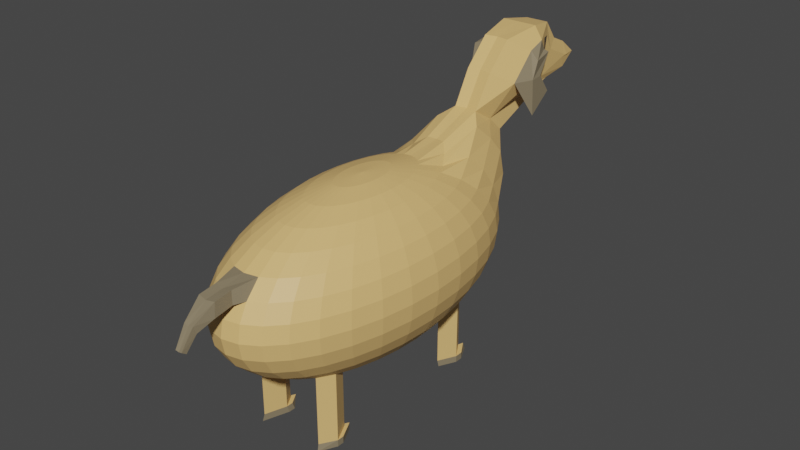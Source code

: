 # Source: dog_blend.blend  (saved by Blender 3.0.42; exported with 4.5.12 LTS)
import bpy
from mathutils import Matrix  # noqa: F401  (used for matrix-valued properties, if any)

bpy.ops.wm.read_factory_settings(use_empty=True)
scene = bpy.context.scene
scene.name = 'Scene'

# ---- collections
col_collection = bpy.data.collections.new('Collection'); scene.collection.children.link(col_collection)

# ---- materials (node trees are filled in below, after node groups)
mat_main = bpy.data.materials.new('Main')
mat_main.use_transparent_shadow = False
mat_eye = bpy.data.materials.new('Eye')
mat_eye.use_transparent_shadow = False
mat_ear = bpy.data.materials.new('Ear')
mat_ear.use_transparent_shadow = False

# ---- material node trees
mat_main.use_nodes = True; mat_main.node_tree.nodes.clear()
_N = mat_main.node_tree.nodes; _L = mat_main.node_tree.links
n0 = _N.new('ShaderNodeBsdfPrincipled'); n0.name = 'Principled BSDF'; n0.location = (10, 300)
n0.distribution = 'GGX'
n0.subsurface_method = 'RANDOM_WALK_SKIN'
n0.inputs[0].default_value = (0.8, 0.5056, 0.1843, 1.0)
n0.inputs[3].default_value = 1.45
n0.inputs[27].default_value = (0.0, 0.0, 0.0, 1.0)
n0.inputs[28].default_value = 1.0
n1 = _N.new('ShaderNodeOutputMaterial'); n1.name = 'Material Output'; n1.location = (300, 300)
_L.new(n0.outputs[0], n1.inputs[0])
n1.is_active_output = True
mat_eye.use_nodes = True; mat_eye.node_tree.nodes.clear()
_N = mat_eye.node_tree.nodes; _L = mat_eye.node_tree.links
n0 = _N.new('ShaderNodeBsdfPrincipled'); n0.name = 'Principled BSDF'; n0.location = (10, 300)
n0.distribution = 'GGX'
n0.subsurface_method = 'RANDOM_WALK_SKIN'
n0.inputs[0].default_value = (0.05497, 0.05497, 0.05497, 1.0)
n0.inputs[3].default_value = 1.45
n0.inputs[27].default_value = (0.0, 0.0, 0.0, 1.0)
n0.inputs[28].default_value = 1.0
n1 = _N.new('ShaderNodeOutputMaterial'); n1.name = 'Material Output'; n1.location = (300, 300)
_L.new(n0.outputs[0], n1.inputs[0])
n1.is_active_output = True
mat_ear.use_nodes = True; mat_ear.node_tree.nodes.clear()
_N = mat_ear.node_tree.nodes; _L = mat_ear.node_tree.links
n0 = _N.new('ShaderNodeBsdfPrincipled'); n0.name = 'Principled BSDF'; n0.location = (10, 300)
n0.distribution = 'GGX'
n0.subsurface_method = 'RANDOM_WALK_SKIN'
n0.inputs[0].default_value = (0.2462, 0.1987, 0.1228, 1.0)
n0.inputs[3].default_value = 1.45
n0.inputs[27].default_value = (0.0, 0.0, 0.0, 1.0)
n0.inputs[28].default_value = 1.0
n1 = _N.new('ShaderNodeOutputMaterial'); n1.name = 'Material Output'; n1.location = (300, 300)
_L.new(n0.outputs[0], n1.inputs[0])
n1.is_active_output = True

# ---- world
world_world = bpy.data.worlds.new('World'); scene.world = world_world
world_world.use_nodes = True; world_world.node_tree.nodes.clear()
_N = world_world.node_tree.nodes; _L = world_world.node_tree.links
n0 = _N.new('ShaderNodeOutputWorld'); n0.name = 'World Output'; n0.location = (300, 300)
n1 = _N.new('ShaderNodeBackground'); n1.name = 'Background'; n1.location = (10, 300)
n1.inputs[0].default_value = (0.05088, 0.05088, 0.05088, 1.0)
_L.new(n1.outputs[0], n0.inputs[0])
n0.is_active_output = True
world_world.color = (0.05088, 0.05088, 0.05088)
world_world.use_sun_shadow = False
world_world.sun_shadow_jitter_overblur = 0.0

# ---- meshes
me_sphere = bpy.data.meshes.new('Sphere')
me_sphere.from_pydata([(-0.02724, -1.191e-09, 0.3608), (-0.05343, -2.336e-09, 0.3529), (-0.07757, -3.391e-09, 0.34), (-0.09873, -4.316e-09, 0.3226), (-0.1161, -5.075e-09, 0.3014), (-0.129, -5.639e-09, 0.2773), (-0.1369, -5.986e-09, 0.2511), (-0.1161, -5.075e-09, 0.1463), (-0.09873, -4.316e-09, 0.1251), (-0.07757, -3.391e-09, 0.1078), (-0.02672, 0.01063, 0.3608), (-0.05241, 0.02085, 0.3529), (-0.07608, 0.03027, 0.34), (-0.09683, 0.03852, 0.3226), (-0.1139, 0.0453, 0.3014), (-0.1265, 0.05033, 0.2773), (-0.1343, 0.05343, 0.2511), (-0.1369, 0.05448, 0.2239), (-0.1343, 0.05343, 0.1966), (-0.1265, 0.05033, 0.1704), (-0.1139, 0.0453, 0.1463), (-0.09683, 0.03852, 0.1251), (-0.07608, 0.03027, 0.1078), (-0.05241, 0.02085, 0.09487), (-0.02672, 0.01063, 0.08692), (-0.02517, 0.02085, 0.3608), (-0.04937, 0.0409, 0.3529), (-0.07167, 0.05937, 0.34), (-0.09122, 0.07557, 0.3226), (-0.1073, 0.08886, 0.3014), (-0.1192, 0.09873, 0.2773), (-0.1265, 0.1048, 0.2511), (-0.129, 0.1069, 0.2239), (-0.1265, 0.1048, 0.1966), (-0.1192, 0.09873, 0.1704), (-0.1073, 0.08886, 0.1463), (-0.09122, 0.07557, 0.1251), (-0.07167, 0.05937, 0.1078), (-0.04937, 0.0409, 0.09487), (-0.02517, 0.02085, 0.08692), (-0.02265, 0.03027, 0.3608), (-0.04443, 0.05937, 0.3529), (-0.0645, 0.08619, 0.34), (-0.08209, 0.1097, 0.3226), (-0.09653, 0.129, 0.3014), (-0.1073, 0.1433, 0.2773), (-0.1139, 0.1522, 0.2511), (-0.1161, 0.1551, 0.2239), (-0.1139, 0.1522, 0.1966), (-0.1073, 0.1433, 0.1704), (-0.09653, 0.129, 0.1463), (-0.08209, 0.1097, 0.1251), (-0.0645, 0.08619, 0.1078), (-0.04443, 0.05937, 0.09487), (-0.02265, 0.03027, 0.08692), (-0.01926, 0.03852, 0.3608), (-0.03778, 0.07557, 0.3529), (-0.05485, 0.1097, 0.34), (-0.06981, 0.1396, 0.3226), (-0.08209, 0.1642, 0.3014), (-0.09122, 0.1824, 0.2773), (-0.09683, 0.1937, 0.2511), (-0.09873, 0.1975, 0.2239), (-0.09683, 0.1937, 0.1966), (-0.09122, 0.1824, 0.1704), (-0.08209, 0.1642, 0.1463), (-0.06981, 0.1396, 0.1251), (-0.05485, 0.1097, 0.1078), (-0.03778, 0.07557, 0.09487), (-0.01926, 0.03852, 0.08692), (-0.01513, 0.0453, 0.3608), (-0.02969, 0.08886, 0.3529), (-0.0431, 0.129, 0.34), (-0.05485, 0.1778, 0.3411), (-0.0645, 0.2034, 0.3155), (-0.07167, 0.2201, 0.2849), (-0.07608, 0.2298, 0.2539), (-0.07757, 0.2322, 0.2239), (-0.07608, 0.2277, 0.1966), (-0.07167, 0.2145, 0.1704), (-0.0645, 0.1931, 0.1463), (-0.05485, 0.1642, 0.1251), (-0.0431, 0.129, 0.1078), (-0.02969, 0.08886, 0.09487), (-0.01513, 0.0453, 0.08692), (-0.01042, 0.05033, 0.3608), (-0.02045, 0.09873, 0.3529), (-0.02969, 0.1503, 0.3495), (-0.03778, 0.2192, 0.3727), (-0.04443, 0.248, 0.347), (-0.04937, 0.2692, 0.3193), (-0.05241, 0.2746, 0.2806), (-0.05343, 0.261, 0.2279), (-0.05241, 0.253, 0.1966), (-0.04937, 0.2384, 0.1704), (-0.04443, 0.2145, 0.1463), (-0.03778, 0.1824, 0.1251), (-0.02969, 0.1433, 0.1078), (-0.02045, 0.09873, 0.09487), (-0.01042, 0.05033, 0.08692), (-0.005314, 0.05343, 0.3608), (-0.01042, 0.1048, 0.3529), (-0.01513, 0.1667, 0.3598), (-0.01926, 0.2407, 0.3868), (-0.02265, 0.2748, 0.3656), (-0.02672, 0.2973, 0.2903), (-0.02724, 0.2787, 0.2305), (-0.02672, 0.2686, 0.1966), (-0.02517, 0.253, 0.1704), (-0.02265, 0.2277, 0.1463), (-0.01926, 0.1937, 0.1251), (-0.01513, 0.1522, 0.1078), (-0.01042, 0.1048, 0.09487), (-0.005314, 0.05343, 0.08692), (7.216e-09, 0.05448, 0.3608), (1.221e-08, 0.1069, 0.3529), (8.445e-09, 0.1692, 0.3591), (-4.212e-09, 0.2445, 0.3868), (5.121e-10, 0.2792, 0.3656), (-1.102e-08, 0.305, 0.3415), (-5.04e-10, 0.3025, 0.2901), (1.071e-08, 0.284, 0.2304), (7.461e-10, 0.2739, 0.1966), (9.763e-09, 0.258, 0.1704), (4.649e-09, 0.2322, 0.1463), (-2.155e-09, 0.1975, 0.1251), (9.057e-09, 0.1551, 0.1078), (9.087e-09, 0.1069, 0.09487), (8.256e-09, 0.05448, 0.08692), (0.005314, 0.05343, 0.3608), (0.01042, 0.1048, 0.3529), (0.01513, 0.1667, 0.3598), (0.01926, 0.2407, 0.3868), (0.02672, 0.2973, 0.2903), (0.02724, 0.2787, 0.2305), (0.02672, 0.2686, 0.1966), (0.02517, 0.253, 0.1704), (0.02265, 0.2277, 0.1463), (0.01926, 0.1937, 0.1251), (0.01513, 0.1522, 0.1078), (0.01042, 0.1048, 0.09487), (0.005314, 0.05343, 0.08692), (0.01042, 0.05033, 0.3608), (0.02045, 0.09873, 0.3529), (0.02969, 0.1503, 0.3495), (0.03778, 0.2192, 0.3727), (0.04443, 0.248, 0.347), (0.04937, 0.2692, 0.3193), (0.05241, 0.2746, 0.2806), (0.05343, 0.261, 0.2279), (0.05241, 0.253, 0.1966), (0.04937, 0.2384, 0.1704), (0.04443, 0.2145, 0.1463), (0.03778, 0.1824, 0.1251), (0.02969, 0.1433, 0.1078), (0.02045, 0.09873, 0.09487), (0.01042, 0.05033, 0.08692), (0.01513, 0.0453, 0.3608), (0.02969, 0.08886, 0.3529), (0.0431, 0.129, 0.34), (0.05485, 0.1778, 0.3411), (0.0645, 0.2034, 0.3155), (0.07167, 0.2201, 0.2849), (0.07608, 0.2298, 0.2539), (0.07757, 0.2322, 0.2239), (0.07608, 0.2277, 0.1966), (0.07167, 0.2145, 0.1704), (0.0645, 0.1931, 0.1463), (0.05485, 0.1642, 0.1251), (0.0431, 0.129, 0.1078), (0.02969, 0.08886, 0.09487), (0.01513, 0.0453, 0.08692), (0.01926, 0.03852, 0.3608), (0.03778, 0.07557, 0.3529), (0.05485, 0.1097, 0.34), (0.06981, 0.1396, 0.3226), (0.08209, 0.1642, 0.3014), (0.09122, 0.1824, 0.2773), (0.09683, 0.1937, 0.2511), (0.09873, 0.1975, 0.2239), (0.09683, 0.1937, 0.1966), (0.09122, 0.1824, 0.1704), (0.08209, 0.1642, 0.1463), (0.06981, 0.1396, 0.1251), (0.05485, 0.1097, 0.1078), (0.03778, 0.07557, 0.09487), (0.01926, 0.03852, 0.08692), (0.02265, 0.03027, 0.3608), (0.04443, 0.05937, 0.3529), (0.0645, 0.08619, 0.34), (0.08209, 0.1097, 0.3226), (0.09653, 0.129, 0.3014), (0.1073, 0.1433, 0.2773), (0.1139, 0.1522, 0.2511), (0.1161, 0.1551, 0.2239), (0.1139, 0.1522, 0.1966), (0.1073, 0.1433, 0.1704), (0.09653, 0.129, 0.1463), (0.08209, 0.1097, 0.1251), (0.0645, 0.08619, 0.1078), (0.04443, 0.05937, 0.09487), (0.02265, 0.03027, 0.08692), (0.02517, 0.02085, 0.3608), (0.04937, 0.0409, 0.3529), (0.07167, 0.05937, 0.34), (0.09122, 0.07557, 0.3226), (0.1073, 0.08886, 0.3014), (0.1192, 0.09873, 0.2773), (0.1265, 0.1048, 0.2511), (0.129, 0.1069, 0.2239), (0.1265, 0.1048, 0.1966), (0.1192, 0.09873, 0.1704), (0.1073, 0.08886, 0.1463), (0.09122, 0.07557, 0.1251), (0.07167, 0.05937, 0.1078), (0.04937, 0.0409, 0.09487), (0.02517, 0.02085, 0.08692), (0.02672, 0.01063, 0.3608), (0.05241, 0.02085, 0.3529), (0.07608, 0.03027, 0.34), (0.09683, 0.03852, 0.3226), (0.1139, 0.0453, 0.3014), (0.1265, 0.05033, 0.2773), (0.1343, 0.05343, 0.2511), (0.1369, 0.05448, 0.2239), (0.1343, 0.05343, 0.1966), (0.1265, 0.05033, 0.1704), (0.1139, 0.0453, 0.1463), (0.09683, 0.03852, 0.1251), (0.07608, 0.03027, 0.1078), (0.05241, 0.02085, 0.09487), (0.02672, 0.01063, 0.08692), (0.02724, 1.792e-09, 0.3608), (0.05343, -5.385e-09, 0.3529), (0.07757, -1.473e-08, 0.34), (0.09873, 1.74e-08, 0.3226), (0.1161, 1.515e-09, 0.3014), (0.129, 1.04e-08, 0.2773), (0.1369, -1.422e-08, 0.2511), (0.1396, -6.82e-08, 0.2239), (0.1369, -1.422e-08, 0.1966), (0.129, -2.705e-08, 0.1704), (0.1161, -6.807e-09, 0.1463), (0.09873, 1.74e-08, 0.1251), (0.07757, -1.473e-08, 0.1078), (0.05343, 2.937e-09, 0.09487), (0.02724, 7.52e-10, 0.08692), (0.02672, -0.01063, 0.3608), (0.05241, -0.02085, 0.3529), (0.07608, -0.03027, 0.34), (0.09683, -0.03852, 0.3226), (0.1139, -0.0453, 0.3014), (0.1265, -0.05033, 0.2773), (0.1343, -0.05343, 0.2511), (0.1369, -0.05448, 0.2239), (0.1343, -0.05343, 0.1966), (0.1265, -0.05033, 0.1704), (0.1139, -0.0453, 0.1463), (0.09683, -0.03852, 0.1251), (0.07608, -0.03027, 0.1078), (0.05241, -0.02085, 0.09487), (0.02672, -0.01063, 0.08692), (0.02517, -0.02085, 0.3608), (0.04937, -0.0409, 0.3529), (0.07167, -0.05937, 0.34), (0.09122, -0.07557, 0.3226), (0.1073, -0.08886, 0.3014), (0.1192, -0.09873, 0.2773), (0.1265, -0.1048, 0.2511), (0.129, -0.1069, 0.2239), (0.1265, -0.1048, 0.1966), (0.1192, -0.09873, 0.1704), (0.1073, -0.08886, 0.1463), (0.09122, -0.07557, 0.1251), (0.07167, -0.05937, 0.1078), (0.04937, -0.0409, 0.09487), (0.02517, -0.02085, 0.08692), (0.02265, -0.03027, 0.3608), (0.04443, -0.05937, 0.3529), (0.0645, -0.08619, 0.34), (0.08209, -0.1097, 0.3226), (0.09653, -0.129, 0.3014), (0.1073, -0.1433, 0.2773), (0.1139, -0.1522, 0.2511), (0.1161, -0.1551, 0.2239), (0.1139, -0.1522, 0.1966), (0.1073, -0.1433, 0.1704), (0.09653, -0.129, 0.1463), (0.08209, -0.1097, 0.1251), (0.0645, -0.08619, 0.1078), (0.04443, -0.05937, 0.09487), (0.02265, -0.03027, 0.08692), (0.01926, -0.03852, 0.3608), (0.03778, -0.07557, 0.3529), (0.05485, -0.1097, 0.34), (0.06981, -0.1396, 0.3226), (0.08209, -0.1642, 0.3014), (0.09122, -0.1824, 0.2773), (0.09683, -0.1937, 0.2511), (0.09873, -0.1975, 0.2239), (0.09683, -0.1937, 0.1966), (0.09122, -0.1824, 0.1704), (0.08209, -0.1642, 0.1463), (0.06981, -0.1396, 0.1251), (0.05485, -0.1097, 0.1078), (0.03778, -0.07557, 0.09487), (0.01926, -0.03852, 0.08692), (0.01513, -0.0453, 0.3608), (0.02969, -0.08886, 0.3529), (0.0431, -0.129, 0.34), (0.05485, -0.1642, 0.3226), (0.0645, -0.1931, 0.3014), (0.07167, -0.2145, 0.2773), (0.07608, -0.2277, 0.2511), (0.07757, -0.2322, 0.2239), (0.07608, -0.2277, 0.1966), (0.07167, -0.2145, 0.1704), (0.0645, -0.1931, 0.1463), (0.05485, -0.1642, 0.1251), (0.0431, -0.129, 0.1078), (0.02969, -0.08886, 0.09487), (0.01513, -0.0453, 0.08692), (1.688e-08, -2.255e-08, 0.3635), (0.01042, -0.05033, 0.3608), (0.02045, -0.09873, 0.3529), (0.02969, -0.1433, 0.34), (0.03778, -0.1824, 0.3226), (0.04443, -0.2145, 0.3014), (0.04937, -0.2384, 0.2773), (0.05241, -0.253, 0.2511), (0.05343, -0.258, 0.2239), (0.05241, -0.253, 0.1966), (0.04937, -0.2384, 0.1704), (0.04443, -0.2145, 0.1463), (0.03778, -0.1824, 0.1251), (0.02969, -0.1433, 0.1078), (0.02045, -0.09873, 0.09487), (0.01042, -0.05033, 0.08692), (0.005314, -0.05343, 0.3608), (0.01042, -0.1048, 0.3529), (0.01513, -0.1522, 0.34), (0.01926, -0.1937, 0.3226), (0.02265, -0.2277, 0.3014), (0.02517, -0.253, 0.2773), (0.02672, -0.2686, 0.2511), (0.02724, -0.2739, 0.2239), (0.02672, -0.2686, 0.1966), (0.02517, -0.253, 0.1704), (0.02265, -0.2277, 0.1463), (0.01926, -0.1937, 0.1251), (0.01513, -0.1522, 0.1078), (0.01042, -0.1048, 0.09487), (0.005314, -0.05343, 0.08692), (1.25e-08, -0.05448, 0.3608), (1.115e-08, -0.1069, 0.3529), (5.976e-09, -0.1551, 0.34), (2.135e-08, -0.1975, 0.3226), (1.663e-08, -0.2322, 0.3014), (1.151e-08, -0.258, 0.2773), (1.804e-09, -0.2739, 0.2511), (-4.165e-08, -0.2793, 0.2239), (1.804e-09, -0.2739, 0.1966), (-5.133e-09, -0.258, 0.1704), (1.455e-08, -0.2322, 0.1463), (2.135e-08, -0.1975, 0.1251), (5.976e-09, -0.1551, 0.1078), (1.323e-08, -0.1069, 0.09487), (1.198e-08, -0.05448, 0.08692), (-0.005314, -0.05343, 0.3608), (-0.01042, -0.1048, 0.3529), (-0.01513, -0.1522, 0.34), (-0.01926, -0.1937, 0.3226), (-0.02265, -0.2277, 0.3014), (-0.02517, -0.253, 0.2773), (-0.02672, -0.2686, 0.2511), (-0.02724, -0.2739, 0.2239), (-0.02672, -0.2686, 0.1966), (-0.02517, -0.253, 0.1704), (-0.02265, -0.2277, 0.1463), (-0.01926, -0.1937, 0.1251), (-0.01513, -0.1522, 0.1078), (-0.01042, -0.1048, 0.09487), (-0.005314, -0.05343, 0.08692), (-0.01042, -0.05033, 0.3608), (-0.02045, -0.09873, 0.3529), (-0.02969, -0.1433, 0.34), (-0.03778, -0.1824, 0.3226), (-0.04443, -0.2145, 0.3014), (-0.04937, -0.2384, 0.2773), (-0.05241, -0.253, 0.2511), (-0.05343, -0.258, 0.2239), (-0.05241, -0.253, 0.1966), (-0.04937, -0.2384, 0.1704), (-0.04443, -0.2145, 0.1463), (-0.03778, -0.1824, 0.1251), (-0.02969, -0.1433, 0.1078), (-0.02045, -0.09873, 0.09487), (-0.01042, -0.05033, 0.08692), (-0.01513, -0.0453, 0.3608), (-0.02969, -0.08886, 0.3529), (-0.0431, -0.129, 0.34), (-0.05485, -0.1642, 0.3226), (-0.0645, -0.1931, 0.3014), (-0.07167, -0.2145, 0.2773), (-0.07608, -0.2277, 0.2511), (-0.07757, -0.2322, 0.2239), (-0.07608, -0.2277, 0.1966), (-0.07167, -0.2145, 0.1704), (-0.0645, -0.1931, 0.1463), (-0.05485, -0.1642, 0.1251), (-0.0431, -0.129, 0.1078), (-0.02969, -0.08886, 0.09487), (-0.01513, -0.0453, 0.08692), (-0.01926, -0.03852, 0.3608), (-0.03778, -0.07557, 0.3529), (-0.05485, -0.1097, 0.34), (-0.06981, -0.1396, 0.3226), (-0.08209, -0.1642, 0.3014), (-0.09122, -0.1824, 0.2773), (-0.09683, -0.1937, 0.2511), (-0.09873, -0.1975, 0.2239), (-0.09683, -0.1937, 0.1966), (-0.09122, -0.1824, 0.1704), (-0.08209, -0.1642, 0.1463), (-0.06981, -0.1396, 0.1251), (-0.05485, -0.1097, 0.1078), (-0.03778, -0.07557, 0.09487), (-0.01926, -0.03852, 0.08692), (-0.02265, -0.03027, 0.3608), (-0.04443, -0.05937, 0.3529), (-0.0645, -0.08619, 0.34), (-0.08209, -0.1097, 0.3226), (-0.09653, -0.129, 0.3014), (-0.1073, -0.1433, 0.2773), (-0.1139, -0.1522, 0.2511), (-0.1161, -0.1551, 0.2239), (-0.1139, -0.1522, 0.1966), (-0.1073, -0.1433, 0.1704), (-0.09653, -0.129, 0.1463), (-0.08209, -0.1097, 0.1251), (-0.0645, -0.08619, 0.1078), (-0.04443, -0.05937, 0.09487), (-0.02265, -0.03027, 0.08692), (-0.02517, -0.02085, 0.3608), (-0.04937, -0.0409, 0.3529), (-0.07167, -0.05937, 0.34), (-0.09122, -0.07557, 0.3226), (-0.1073, -0.08886, 0.3014), (-0.1192, -0.09873, 0.2773), (-0.1265, -0.1048, 0.2511), (-0.129, -0.1069, 0.2239), (-0.1265, -0.1048, 0.1966), (-0.1192, -0.09873, 0.1704), (-0.1073, -0.08886, 0.1463), (-0.09122, -0.07557, 0.1251), (-0.07167, -0.05937, 0.1078), (-0.04937, -0.0409, 0.09487), (-0.02517, -0.02085, 0.08692), (-0.02672, -0.01063, 0.3608), (-0.05241, -0.02085, 0.3529), (-0.07608, -0.03027, 0.34), (-0.09683, -0.03852, 0.3226), (-0.1139, -0.0453, 0.3014), (-0.1265, -0.05033, 0.2773), (-0.1343, -0.05343, 0.2511), (-0.1369, -0.05448, 0.2239), (-0.1343, -0.05343, 0.1966), (-0.1265, -0.05033, 0.1704), (-0.1139, -0.0453, 0.1463), (-0.09683, -0.03852, 0.1251), (-0.07608, -0.03027, 0.1078), (-0.05241, -0.02085, 0.09487), (-0.02672, -0.01063, 0.08692), (-0.1396, 1.443e-07, 0.2239), (-0.1369, 5.703e-08, 0.1966), (-0.129, 4.906e-08, 0.1704), (-0.05343, 1.699e-08, 0.09487), (-0.02724, 6.693e-09, 0.08692), (1.221e-08, 5.336e-16, 0.08424), (-0.06981, 0.1396, 0.01149), (-0.05485, 0.1097, 0.01149), (-0.05485, 0.1642, 0.01149), (-0.0431, 0.129, 0.01149), (0.05485, 0.1642, 0.01149), (0.0431, 0.129, 0.01149), (0.06981, 0.1396, 0.01149), (0.05485, 0.1097, 0.01149), (0.06981, -0.1396, 0.01149), (0.05485, -0.1097, 0.01149), (0.05485, -0.1642, 0.01149), (0.0431, -0.129, 0.01149), (-0.05485, -0.1642, 0.01149), (-0.0431, -0.129, 0.01149), (-0.06981, -0.1396, 0.01149), (-0.05485, -0.1097, 0.01149), (-0.02076, 0.2732, 0.4401), (-0.04371, 0.3073, 0.419), (7.538e-09, 0.277, 0.4401), (1.07e-08, 0.3117, 0.419), (0.02076, 0.2732, 0.4401), (0.04371, 0.3073, 0.419), (-0.02076, 0.3159, 0.4828), (-0.04371, 0.3499, 0.4616), (1.16e-08, 0.3197, 0.4828), (1.746e-08, 0.3544, 0.4616), (0.02076, 0.3159, 0.4828), (0.04371, 0.3499, 0.4616), (-0.02988, 0.3788, 0.4929), (-0.04371, 0.3788, 0.4718), (9.7e-09, 0.3788, 0.4929), (1.849e-08, 0.3788, 0.4718), (0.02988, 0.3788, 0.4929), (0.04371, 0.3788, 0.4718), (-0.01926, 0.4302, 0.4846), (-0.02577, 0.4229, 0.4648), (7.164e-09, 0.4302, 0.4846), (1.398e-08, 0.4229, 0.4648), (0.01926, 0.4302, 0.4846), (0.02521, 0.4229, 0.4648), (-0.01926, 0.454, 0.4524), (-0.02301, 0.4387, 0.4378), (3.376e-09, 0.454, 0.4524), (1.117e-08, 0.4387, 0.4378), (0.01926, 0.454, 0.4524), (0.02355, 0.4387, 0.4378), (-0.01926, 0.4819, 0.4399), (-0.02265, 0.4808, 0.4188), (3.367e-09, 0.4819, 0.4399), (9.658e-09, 0.4808, 0.4188), (0.01926, 0.4819, 0.4399), (0.02265, 0.4808, 0.4188), (-0.01926, 0.5131, 0.4156), (-0.02265, 0.4919, 0.4154), (-1.111e-09, 0.5131, 0.4156), (8.866e-09, 0.4919, 0.4154), (0.01926, 0.5131, 0.4156), (0.02265, 0.4919, 0.4154), (-0.01926, 0.4863, 0.3952), (-0.02265, 0.4773, 0.4143), (2.982e-10, 0.4863, 0.3952), (1.235e-08, 0.4773, 0.4143), (0.01926, 0.4863, 0.3952), (0.02265, 0.4773, 0.4143), (-0.01926, 0.435, 0.3889), (-0.02265, 0.4158, 0.3978), (4.684e-09, 0.435, 0.3889), (1.58e-08, 0.4158, 0.3978), (0.01926, 0.435, 0.3889), (0.02311, 0.4158, 0.3978), (-0.02517, 0.3001, 0.3415), (0.02517, 0.3001, 0.3415), (0.02265, 0.2748, 0.3656), (0.01466, -0.2957, 0.2926), (0.01628, -0.2992, 0.2703), (-8.724e-10, -0.298, 0.2909), (-5.678e-09, -0.3017, 0.2683), (-0.01466, -0.2957, 0.2926), (-0.01628, -0.2992, 0.2703), (0.008094, -0.3282, 0.2688), (0.008994, -0.3238, 0.2571), (-3.131e-09, -0.3289, 0.2673), (-5.986e-09, -0.3245, 0.2554), (-0.008094, -0.3282, 0.2688), (-0.008994, -0.3238, 0.2571), (0.005615, -0.3478, 0.2392), (0.00624, -0.3406, 0.2343), (-8.441e-09, -0.3476, 0.2381), (-1.017e-08, -0.3404, 0.2331), (-0.005615, -0.3478, 0.2392), (-0.00624, -0.3406, 0.2343), (0.01606, -0.2686, 0.2754), (3.59e-09, -0.2708, 0.2733), (0.01445, -0.2673, 0.2966), (8.309e-09, -0.2693, 0.2947), (-0.01606, -0.2686, 0.2754), (-0.01445, -0.2673, 0.2966), (0.03884, 0.3828, 0.4297), (0.04371, 0.3572, 0.4092), (0.04371, 0.3958, 0.4377), (0.04371, 0.3651, 0.4469), (-0.03821, 0.3828, 0.4297), (-0.04371, 0.3937, 0.4419), (-0.04371, 0.351, 0.4104), (-0.04371, 0.3632, 0.4487), (-0.06176, 0.3533, 0.3651), (-0.06176, 0.3395, 0.4238), (0.05763, 0.3376, 0.4196), (0.05763, 0.3413, 0.3594), (-0.06176, 0.346, 0.4537), (0.05763, 0.3491, 0.448), (0.05763, 0.3817, 0.3903), (0.05161, 0.3881, 0.4521), (0.05763, 0.3586, 0.4212), (-0.0541, 0.3805, 0.4596), (-0.06176, 0.3836, 0.3978), (-0.06176, 0.3574, 0.4283), (0.03446, 0.4008, 0.4683), (0.03341, 0.4058, 0.4177), (0.02416, 0.4193, 0.4313), (0.04371, 0.3873, 0.4547), (0.03393, 0.4033, 0.443), (-0.03474, 0.4008, 0.4683), (-0.02421, 0.4193, 0.4313), (-0.03318, 0.4047, 0.4199), (-0.04371, 0.3863, 0.4569), (-0.03396, 0.4028, 0.4441), (-0.06981, 0.1396, 0.0004609), (-0.05585, 0.1117, 0.0004609), (-0.05585, 0.1676, 0.0004609), (-0.04189, 0.1257, 0.0004609), (0.05585, 0.1676, 0.0004609), (0.04189, 0.1257, 0.0004609), (0.06981, 0.1396, 0.0004609), (0.05585, 0.1117, 0.0004609), (0.06981, -0.1396, 0.0004609), (0.05585, -0.1117, 0.0004609), (0.05585, -0.1676, 0.0004609), (0.04189, -0.1257, 0.0004609), (-0.05585, -0.1676, 0.0004609), (-0.04189, -0.1257, 0.0004609), (-0.06981, -0.1396, 0.0004609), (-0.05585, -0.1117, 0.0004609), (-0.05485, 0.1774, 0.01149), (-0.0431, 0.1423, 0.01149), (-0.06981, 0.1529, 0.01149), (0.05485, 0.1774, 0.01149), (0.0431, 0.1423, 0.01149), (0.06981, 0.1529, 0.01149), (-0.05585, 0.1808, 0.0004609), (-0.04189, 0.1389, 0.0004609), (-0.06981, 0.1529, 0.0004609), (0.05585, 0.1808, 0.0004609), (0.04189, 0.1389, 0.0004609), (0.06981, 0.1529, 0.0004609), (0.06981, -0.1285, 0.01149), (0.05485, -0.09857, 0.01149), (0.0431, -0.1179, 0.01149), (-0.06981, -0.1285, 0.01149), (-0.05485, -0.09857, 0.01149), (-0.0431, -0.1179, 0.01149), (0.06981, -0.1285, 0.0004609), (0.05585, -0.1006, 0.0004609), (0.04189, -0.1145, 0.0004609), (-0.06981, -0.1285, 0.0004609), (-0.05585, -0.1006, 0.0004609), (-0.04189, -0.1145, 0.0004609)], [], [(9, 8, 21, 22), (5, 4, 14, 15), (476, 9, 22, 23), (6, 5, 15, 16), (477, 476, 23, 24), (473, 6, 16, 17), (0, 322, 10), (478, 477, 24), (474, 473, 17, 18), (1, 0, 10, 11), (475, 474, 18, 19), (2, 1, 11, 12), (7, 475, 19, 20), (3, 2, 12, 13), (8, 7, 20, 21), (4, 3, 13, 14), (21, 20, 35, 36), (14, 13, 28, 29), (22, 21, 36, 37), (15, 14, 29, 30), (23, 22, 37, 38), (16, 15, 30, 31), (24, 23, 38, 39), (17, 16, 31, 32), (10, 322, 25), (478, 24, 39), (18, 17, 32, 33), (11, 10, 25, 26), (19, 18, 33, 34), (12, 11, 26, 27), (20, 19, 34, 35), (13, 12, 27, 28), (25, 322, 40), (478, 39, 54), (33, 32, 47, 48), (26, 25, 40, 41), (34, 33, 48, 49), (27, 26, 41, 42), (35, 34, 49, 50), (28, 27, 42, 43), (36, 35, 50, 51), (29, 28, 43, 44), (37, 36, 51, 52), (30, 29, 44, 45), (38, 37, 52, 53), (31, 30, 45, 46), (39, 38, 53, 54), (32, 31, 46, 47), (44, 43, 58, 59), (52, 51, 66, 67), (45, 44, 59, 60), (53, 52, 67, 68), (46, 45, 60, 61), (54, 53, 68, 69), (47, 46, 61, 62), (40, 322, 55), (478, 54, 69), (48, 47, 62, 63), (41, 40, 55, 56), (49, 48, 63, 64), (42, 41, 56, 57), (50, 49, 64, 65), (43, 42, 57, 58), (51, 50, 65, 66), (63, 62, 77, 78), (56, 55, 70, 71), (64, 63, 78, 79), (57, 56, 71, 72), (65, 64, 79, 80), (58, 57, 72, 73), (66, 65, 80, 81), (59, 58, 73, 74), (410, 409, 491, 492), (60, 59, 74, 75), (68, 67, 82, 83), (61, 60, 75, 76), (69, 68, 83, 84), (62, 61, 76, 77), (55, 322, 70), (478, 69, 84), (82, 81, 96, 97), (75, 74, 89, 90), (83, 82, 97, 98), (76, 75, 90, 91), (84, 83, 98, 99), (77, 76, 91, 92), (70, 322, 85), (478, 84, 99), (78, 77, 92, 93), (71, 70, 85, 86), (79, 78, 93, 94), (72, 71, 86, 87), (80, 79, 94, 95), (73, 72, 87, 88), (81, 80, 95, 96), (74, 73, 88, 89), (94, 93, 107, 108), (87, 86, 101, 102), (95, 94, 108, 109), (88, 87, 102, 103), (96, 95, 109, 110), (89, 88, 103, 104), (97, 96, 110, 111), (90, 89, 104, 549), (98, 97, 111, 112), (91, 90, 549, 105), (99, 98, 112, 113), (92, 91, 105, 106), (85, 322, 100), (478, 99, 113), (93, 92, 106, 107), (86, 85, 100, 101), (112, 111, 126, 127), (105, 549, 119, 120), (113, 112, 127, 128), (106, 105, 120, 121), (100, 322, 114), (478, 113, 128), (107, 106, 121, 122), (101, 100, 114, 115), (108, 107, 122, 123), (102, 101, 115, 116), (109, 108, 123, 124), (103, 102, 116, 117), (110, 109, 124, 125), (551, 500, 498, 118), (111, 110, 125, 126), (549, 104, 118, 119), (116, 115, 130, 131), (124, 123, 136, 137), (117, 116, 131, 132), (125, 124, 137, 138), (104, 103, 495, 496), (126, 125, 138, 139), (119, 118, 551, 550), (127, 126, 139, 140), (120, 119, 550, 133), (128, 127, 140, 141), (121, 120, 133, 134), (114, 322, 129), (478, 128, 141), (122, 121, 134, 135), (115, 114, 129, 130), (123, 122, 135, 136), (133, 550, 147, 148), (141, 140, 155, 156), (134, 133, 148, 149), (129, 322, 142), (478, 141, 156), (135, 134, 149, 150), (130, 129, 142, 143), (136, 135, 150, 151), (131, 130, 143, 144), (137, 136, 151, 152), (132, 131, 144, 145), (138, 137, 152, 153), (551, 132, 145, 146), (139, 138, 153, 154), (550, 551, 146, 147), (140, 139, 154, 155), (152, 151, 166, 167), (145, 144, 159, 160), (153, 152, 167, 168), (146, 145, 160, 161), (154, 153, 168, 169), (147, 146, 161, 162), (155, 154, 169, 170), (148, 147, 162, 163), (156, 155, 170, 171), (149, 148, 163, 164), (142, 322, 157), (478, 156, 171), (150, 149, 164, 165), (143, 142, 157, 158), (151, 150, 165, 166), (144, 143, 158, 159), (171, 170, 185, 186), (164, 163, 178, 179), (157, 322, 172), (478, 171, 186), (165, 164, 179, 180), (158, 157, 172, 173), (166, 165, 180, 181), (159, 158, 173, 174), (167, 166, 181, 182), (160, 159, 174, 175), (168, 167, 182, 183), (161, 160, 175, 176), (168, 183, 485, 483), (162, 161, 176, 177), (170, 169, 184, 185), (163, 162, 177, 178), (175, 174, 189, 190), (183, 182, 197, 198), (176, 175, 190, 191), (184, 183, 198, 199), (177, 176, 191, 192), (185, 184, 199, 200), (178, 177, 192, 193), (186, 185, 200, 201), (179, 178, 193, 194), (172, 322, 187), (478, 186, 201), (180, 179, 194, 195), (173, 172, 187, 188), (181, 180, 195, 196), (174, 173, 188, 189), (182, 181, 196, 197), (194, 193, 208, 209), (187, 322, 202), (478, 201, 216), (195, 194, 209, 210), (188, 187, 202, 203), (196, 195, 210, 211), (189, 188, 203, 204), (197, 196, 211, 212), (190, 189, 204, 205), (198, 197, 212, 213), (191, 190, 205, 206), (199, 198, 213, 214), (192, 191, 206, 207), (200, 199, 214, 215), (193, 192, 207, 208), (201, 200, 215, 216), (213, 212, 227, 228), (206, 205, 220, 221), (214, 213, 228, 229), (207, 206, 221, 222), (215, 214, 229, 230), (208, 207, 222, 223), (216, 215, 230, 231), (209, 208, 223, 224), (202, 322, 217), (478, 216, 231), (210, 209, 224, 225), (203, 202, 217, 218), (211, 210, 225, 226), (204, 203, 218, 219), (212, 211, 226, 227), (205, 204, 219, 220), (478, 231, 246), (225, 224, 239, 240), (218, 217, 232, 233), (226, 225, 240, 241), (219, 218, 233, 234), (227, 226, 241, 242), (220, 219, 234, 235), (228, 227, 242, 243), (221, 220, 235, 236), (229, 228, 243, 244), (222, 221, 236, 237), (230, 229, 244, 245), (223, 222, 237, 238), (231, 230, 245, 246), (224, 223, 238, 239), (217, 322, 232), (244, 243, 258, 259), (237, 236, 251, 252), (245, 244, 259, 260), (238, 237, 252, 253), (246, 245, 260, 261), (239, 238, 253, 254), (232, 322, 247), (478, 246, 261), (240, 239, 254, 255), (233, 232, 247, 248), (241, 240, 255, 256), (234, 233, 248, 249), (242, 241, 256, 257), (235, 234, 249, 250), (243, 242, 257, 258), (236, 235, 250, 251), (248, 247, 262, 263), (256, 255, 270, 271), (249, 248, 263, 264), (257, 256, 271, 272), (250, 249, 264, 265), (258, 257, 272, 273), (251, 250, 265, 266), (259, 258, 273, 274), (252, 251, 266, 267), (260, 259, 274, 275), (253, 252, 267, 268), (261, 260, 275, 276), (254, 253, 268, 269), (247, 322, 262), (478, 261, 276), (255, 254, 269, 270), (267, 266, 281, 282), (275, 274, 289, 290), (268, 267, 282, 283), (276, 275, 290, 291), (269, 268, 283, 284), (262, 322, 277), (478, 276, 291), (270, 269, 284, 285), (263, 262, 277, 278), (271, 270, 285, 286), (264, 263, 278, 279), (272, 271, 286, 287), (265, 264, 279, 280), (273, 272, 287, 288), (266, 265, 280, 281), (274, 273, 288, 289), (286, 285, 300, 301), (279, 278, 293, 294), (287, 286, 301, 302), (280, 279, 294, 295), (288, 287, 302, 303), (281, 280, 295, 296), (289, 288, 303, 304), (282, 281, 296, 297), (290, 289, 304, 305), (283, 282, 297, 298), (291, 290, 305, 306), (284, 283, 298, 299), (277, 322, 292), (478, 291, 306), (285, 284, 299, 300), (278, 277, 292, 293), (305, 304, 319, 320), (298, 297, 312, 313), (306, 305, 320, 321), (299, 298, 313, 314), (292, 322, 307), (478, 306, 321), (300, 299, 314, 315), (293, 292, 307, 308), (301, 300, 315, 316), (294, 293, 308, 309), (302, 301, 316, 317), (295, 294, 309, 310), (303, 302, 317, 318), (296, 295, 310, 311), (424, 425, 494, 493), (297, 296, 311, 312), (309, 308, 324, 325), (317, 316, 332, 333), (310, 309, 325, 326), (318, 317, 333, 334), (311, 310, 326, 327), (319, 318, 334, 335), (312, 311, 327, 328), (320, 319, 335, 336), (313, 312, 328, 329), (321, 320, 336, 337), (314, 313, 329, 330), (307, 322, 323), (478, 321, 337), (315, 314, 330, 331), (308, 307, 323, 324), (316, 315, 331, 332), (329, 328, 343, 344), (337, 336, 351, 352), (330, 329, 344, 345), (323, 322, 338), (478, 337, 352), (331, 330, 345, 346), (324, 323, 338, 339), (332, 331, 346, 347), (325, 324, 339, 340), (333, 332, 347, 348), (326, 325, 340, 341), (334, 333, 348, 349), (327, 326, 341, 342), (335, 334, 349, 350), (328, 327, 342, 343), (336, 335, 350, 351), (348, 347, 362, 363), (341, 340, 355, 356), (349, 348, 363, 364), (342, 341, 356, 357), (350, 349, 364, 365), (570, 572, 552, 553), (351, 350, 365, 366), (344, 343, 358, 359), (352, 351, 366, 367), (345, 344, 359, 360), (338, 322, 353), (478, 352, 367), (346, 345, 360, 361), (339, 338, 353, 354), (347, 346, 361, 362), (340, 339, 354, 355), (367, 366, 381, 382), (360, 359, 374, 375), (353, 322, 368), (478, 367, 382), (361, 360, 375, 376), (354, 353, 368, 369), (362, 361, 376, 377), (355, 354, 369, 370), (363, 362, 377, 378), (356, 355, 370, 371), (364, 363, 378, 379), (357, 356, 371, 372), (365, 364, 379, 380), (571, 570, 553, 555), (366, 365, 380, 381), (359, 358, 373, 374), (379, 378, 393, 394), (372, 371, 386, 387), (380, 379, 394, 395), (373, 372, 387, 388), (381, 380, 395, 396), (374, 373, 388, 389), (382, 381, 396, 397), (375, 374, 389, 390), (368, 322, 383), (478, 382, 397), (376, 375, 390, 391), (369, 368, 383, 384), (377, 376, 391, 392), (370, 369, 384, 385), (378, 377, 392, 393), (371, 370, 385, 386), (383, 322, 398), (478, 397, 412), (391, 390, 405, 406), (384, 383, 398, 399), (392, 391, 406, 407), (385, 384, 399, 400), (393, 392, 407, 408), (386, 385, 400, 401), (394, 393, 408, 409), (387, 386, 401, 402), (395, 394, 409, 410), (388, 387, 402, 403), (396, 395, 410, 411), (389, 388, 403, 404), (397, 396, 411, 412), (390, 389, 404, 405), (402, 401, 416, 417), (319, 304, 488, 490), (403, 402, 417, 418), (411, 410, 425, 426), (404, 403, 418, 419), (412, 411, 426, 427), (405, 404, 419, 420), (398, 322, 413), (478, 412, 427), (406, 405, 420, 421), (399, 398, 413, 414), (407, 406, 421, 422), (400, 399, 414, 415), (408, 407, 422, 423), (401, 400, 415, 416), (409, 408, 423, 424), (421, 420, 435, 436), (414, 413, 428, 429), (422, 421, 436, 437), (415, 414, 429, 430), (423, 422, 437, 438), (416, 415, 430, 431), (424, 423, 438, 439), (417, 416, 431, 432), (425, 424, 439, 440), (418, 417, 432, 433), (426, 425, 440, 441), (419, 418, 433, 434), (427, 426, 441, 442), (420, 419, 434, 435), (413, 322, 428), (478, 427, 442), (440, 439, 454, 455), (433, 432, 447, 448), (441, 440, 455, 456), (434, 433, 448, 449), (442, 441, 456, 457), (435, 434, 449, 450), (428, 322, 443), (478, 442, 457), (436, 435, 450, 451), (429, 428, 443, 444), (437, 436, 451, 452), (430, 429, 444, 445), (438, 437, 452, 453), (431, 430, 445, 446), (439, 438, 453, 454), (432, 431, 446, 447), (444, 443, 458, 459), (452, 451, 466, 467), (445, 444, 459, 460), (453, 452, 467, 468), (446, 445, 460, 461), (454, 453, 468, 469), (447, 446, 461, 462), (455, 454, 469, 470), (448, 447, 462, 463), (456, 455, 470, 471), (449, 448, 463, 464), (457, 456, 471, 472), (450, 449, 464, 465), (443, 322, 458), (478, 457, 472), (451, 450, 465, 466), (463, 462, 4, 5), (471, 470, 9, 476), (464, 463, 5, 6), (472, 471, 476, 477), (465, 464, 6, 473), (458, 322, 0), (478, 472, 477), (466, 465, 473, 474), (459, 458, 0, 1), (467, 466, 474, 475), (460, 459, 1, 2), (468, 467, 475, 7), (461, 460, 2, 3), (469, 468, 7, 8), (462, 461, 3, 4), (470, 469, 8, 9), (486, 484, 611, 613), (490, 488, 635, 636), (609, 608, 628, 629), (487, 614, 640, 634), (183, 184, 486, 485), (66, 81, 481, 479), (169, 168, 483, 484), (184, 169, 484, 486), (318, 319, 490, 489), (82, 67, 480, 482), (304, 303, 487, 488), (303, 318, 489, 487), (425, 410, 492, 494), (81, 82, 482, 481), (409, 424, 493, 491), (67, 66, 479, 480), (500, 506, 504, 498), (498, 504, 502, 496), (117, 132, 499, 497), (132, 551, 500, 499), (118, 498, 496, 104), (103, 117, 497, 495), (502, 501, 507, 508), (501, 503, 509, 507), (499, 500, 506, 505), (495, 497, 503, 501), (496, 495, 501, 502), (497, 499, 505, 503), (510, 516, 514, 601, 508), (509, 511, 517, 515), (503, 505, 511, 509), (504, 510, 508, 502), (506, 512, 510, 504), (505, 506, 512, 511), (517, 518, 524, 523), (518, 524, 522, 516), (512, 596, 518, 516, 510), (511, 512, 596, 518, 517), (507, 509, 515, 513), (508, 507, 513, 514, 601), (522, 528, 526, 520), (521, 523, 529, 527), (513, 515, 521, 519), (514, 513, 519, 520), (515, 517, 523, 521), (516, 522, 520, 514), (529, 530, 536, 535), (530, 536, 534, 528), (524, 530, 528, 522), (523, 524, 530, 529), (519, 521, 527, 525), (520, 519, 525, 526), (534, 540, 538, 532), (533, 535, 541, 539), (525, 527, 533, 531), (526, 525, 531, 532), (527, 529, 535, 533), (528, 534, 532, 526), (537, 539, 545, 543), (541, 542, 548, 547), (536, 542, 540, 534), (535, 536, 542, 541), (531, 533, 539, 537), (532, 531, 537, 538), (548, 551, 118, 546), (546, 118, 104, 544), (538, 537, 543, 544), (539, 541, 547, 545), (540, 546, 544, 538), (542, 548, 546, 540), (547, 548, 551, 550), (543, 545, 119, 549), (544, 543, 549, 104), (545, 547, 550, 119), (551, 548, 577, 500), (577, 548, 576, 579), (579, 576, 548, 597, 578), (600, 597, 548, 598), (518, 598, 548, 524), (542, 530, 524, 548), (542, 536, 530), (538, 526, 532), (520, 526, 538, 544), (514, 520, 544, 602), (605, 602, 544, 603), (583, 581, 603, 544, 580), (582, 583, 580, 544), (104, 496, 582, 544), (553, 552, 558, 559), (552, 554, 560, 558), (572, 573, 554, 552), (574, 571, 555, 557), (573, 575, 556, 554), (575, 574, 557, 556), (562, 563, 569, 568), (563, 561, 567, 569), (554, 556, 562, 560), (555, 553, 559, 561), (557, 555, 561, 563), (556, 557, 563, 562), (565, 564, 566, 567), (567, 566, 568, 569), (558, 560, 566, 564), (559, 558, 564, 565), (560, 562, 568, 566), (561, 559, 565, 567), (372, 373, 574, 575), (357, 372, 575, 573), (373, 358, 571, 574), (342, 357, 573, 572), (358, 343, 570, 571), (343, 342, 572, 570), (512, 506, 586, 589), (502, 585, 584, 496), (500, 577, 590, 587), (578, 599, 512, 589, 591), (586, 592, 591, 589), (587, 590, 592, 586), (584, 585, 595, 594), (585, 588, 593, 595), (508, 588, 585, 502), (582, 594, 595, 583), (581, 593, 588, 508, 604), (579, 578, 591, 592), (583, 595, 593, 581), (496, 584, 594, 582), (506, 500, 587, 586), (577, 579, 592, 590), (596, 600, 598, 518), (512, 599, 600, 596), (599, 578, 597, 600), (601, 514, 602, 605), (508, 601, 605, 604), (604, 605, 603, 581), (607, 606, 608, 609), (611, 610, 612, 613), (615, 614, 616, 617), (619, 618, 620, 621), (480, 479, 606, 607), (491, 493, 620, 618), (493, 494, 638, 637), (482, 609, 629, 623), (489, 490, 617, 616), (610, 611, 632, 631), (614, 615, 641, 640), (482, 480, 607, 609), (487, 489, 616, 614), (611, 484, 626, 632), (492, 491, 618, 619), (485, 486, 613, 612), (625, 627, 633, 631), (622, 623, 629, 628), (624, 622, 628, 630), (626, 625, 631, 632), (485, 612, 633, 627), (479, 481, 622, 624), (483, 485, 627, 625), (608, 606, 630, 628), (606, 479, 624, 630), (612, 610, 631, 633), (484, 483, 625, 626), (481, 482, 623, 622), (638, 639, 645, 644), (637, 638, 644, 643), (635, 634, 640, 641), (636, 635, 641, 642), (617, 490, 636, 642), (621, 620, 643, 644), (492, 619, 645, 639), (494, 492, 639, 638), (615, 617, 642, 641), (620, 493, 637, 643), (488, 487, 634, 635), (619, 621, 644, 645)])
me_sphere.polygons.foreach_set('material_index', [0, 0, 0, 0, 0, 0, 0, 0, 0, 0, 0, 0, 0, 0, 0, 0, 0, 0, 0, 0, 0, 0, 0, 0, 0, 0, 0, 0, 0, 0, 0, 0, 0, 0, 0, 0, 0, 0, 0, 0, 0, 0, 0, 0, 0, 0, 0, 0, 0, 0, 0, 0, 0, 0, 0, 0, 0, 0, 0, 0, 0, 0, 0, 0, 0, 0, 0, 0, 0, 0, 0, 0, 0, 0, 0, 0, 0, 0, 0, 0, 0, 0, 0, 0, 0, 0, 0, 0, 0, 0, 0, 0, 0, 0, 0, 0, 0, 0, 0, 0, 0, 0, 0, 0, 0, 0, 0, 0, 0, 0, 0, 0, 0, 0, 0, 0, 0, 0, 0, 0, 0, 0, 0, 0, 0, 0, 0, 0, 0, 0, 0, 0, 0, 0, 0, 0, 0, 0, 0, 0, 0, 0, 0, 0, 0, 0, 0, 0, 0, 0, 0, 0, 0, 0, 0, 0, 0, 0, 0, 0, 0, 0, 0, 0, 0, 0, 0, 0, 0, 0, 0, 0, 0, 0, 0, 0, 0, 0, 0, 0, 0, 0, 0, 0, 0, 0, 0, 0, 0, 0, 0, 0, 0, 0, 0, 0, 0, 0, 0, 0, 0, 0, 0, 0, 0, 0, 0, 0, 0, 0, 0, 0, 0, 0, 0, 0, 0, 0, 0, 0, 0, 0, 0, 0, 0, 0, 0, 0, 0, 0, 0, 0, 0, 0, 0, 0, 0, 0, 0, 0, 0, 0, 0, 0, 0, 0, 0, 0, 0, 0, 0, 0, 0, 0, 0, 0, 0, 0, 0, 0, 0, 0, 0, 0, 0, 0, 0, 0, 0, 0, 0, 0, 0, 0, 0, 0, 0, 0, 0, 0, 0, 0, 0, 0, 0, 0, 0, 0, 0, 0, 0, 0, 0, 0, 0, 0, 0, 0, 0, 0, 0, 0, 0, 0, 0, 0, 0, 0, 0, 0, 0, 0, 0, 0, 0, 0, 0, 0, 0, 0, 0, 0, 0, 0, 0, 0, 0, 0, 0, 0, 0, 0, 0, 0, 0, 0, 0, 0, 0, 0, 0, 0, 0, 0, 0, 0, 0, 0, 0, 0, 0, 0, 0, 0, 0, 0, 0, 0, 0, 0, 0, 0, 0, 0, 0, 0, 0, 0, 0, 0, 0, 0, 0, 2, 0, 0, 0, 0, 0, 0, 0, 0, 0, 0, 0, 0, 0, 0, 0, 0, 0, 0, 0, 0, 0, 0, 0, 2, 0, 0, 0, 0, 0, 0, 0, 0, 0, 0, 0, 0, 0, 0, 0, 0, 0, 0, 0, 0, 0, 0, 0, 0, 0, 0, 0, 0, 0, 0, 0, 0, 0, 0, 0, 0, 0, 0, 0, 0, 0, 0, 0, 0, 0, 0, 0, 0, 0, 0, 0, 0, 0, 0, 0, 0, 0, 0, 0, 0, 0, 0, 0, 0, 0, 0, 0, 0, 0, 0, 0, 0, 0, 0, 0, 0, 0, 0, 0, 0, 0, 0, 0, 0, 0, 0, 0, 0, 0, 0, 0, 0, 0, 0, 0, 0, 0, 0, 0, 0, 0, 0, 0, 0, 0, 0, 0, 0, 0, 0, 0, 0, 0, 0, 2, 0, 2, 2, 0, 0, 0, 0, 0, 0, 0, 0, 0, 0, 0, 0, 0, 0, 0, 0, 0, 0, 0, 0, 0, 0, 0, 0, 0, 0, 0, 0, 0, 0, 0, 0, 0, 0, 0, 0, 0, 0, 0, 0, 0, 0, 0, 0, 0, 0, 0, 0, 0, 0, 0, 0, 0, 0, 0, 0, 0, 0, 0, 0, 0, 0, 0, 0, 0, 0, 0, 0, 0, 0, 0, 0, 0, 0, 0, 0, 0, 0, 0, 0, 0, 0, 0, 0, 2, 2, 2, 2, 2, 2, 2, 2, 2, 2, 2, 2, 2, 2, 2, 2, 2, 2, 2, 2, 2, 2, 2, 2, 2, 2, 2, 2, 2, 2, 2, 2, 2, 2, 2, 0, 2, 2, 2, 2, 1, 0, 0, 1, 0, 0, 2, 2, 2, 2, 2, 2, 0, 2, 2, 2, 2, 2, 2, 2, 2, 2, 2, 2, 2, 2, 2, 0, 0, 2, 2, 2, 0, 0, 2, 2, 2, 2, 2, 2, 2, 0, 2, 2, 0, 2])
_uv = me_sphere.uv_layers.new(name='UVMap')
_uv.uv.foreach_set('vector', [0.75, 0.1875, 0.75, 0.25, 0.7188, 0.25, 0.7188, 0.1875, 0.75, 0.625, 0.75, 0.6875, 0.7188, 0.6875, 0.7188, 0.625, 0.75, 0.125, 0.75, 0.1875, 0.7188, 0.1875, 0.7188, 0.125, 0.75, 0.5625, 0.75, 0.625, 0.7188, 0.625, 0.7188, 0.5625, 0.75, 0.0625, 0.75, 0.125, 0.7188, 0.125, 0.7188, 0.0625, 0.75, 0.5, 0.75, 0.5625, 0.7188, 0.5625, 0.7188, 0.5, 0.75, 0.9375, 0.7344, 1.0, 0.7188, 0.9375, 0.7344, 0.0, 0.75, 0.0625, 0.7188, 0.0625, 0.75, 0.4375, 0.75, 0.5, 0.7188, 0.5, 0.7188, 0.4375, 0.75, 0.875, 0.75, 0.9375, 0.7188, 0.9375, 0.7188, 0.875, 0.75, 0.375, 0.75, 0.4375, 0.7188, 0.4375, 0.7188, 0.375, 0.75, 0.8125, 0.75, 0.875, 0.7188, 0.875, 0.7188, 0.8125, 0.75, 0.3125, 0.75, 0.375, 0.7188, 0.375, 0.7188, 0.3125, 0.75, 0.75, 0.75, 0.8125, 0.7188, 0.8125, 0.7188, 0.75, 0.75, 0.25, 0.75, 0.3125, 0.7188, 0.3125, 0.7188, 0.25, 0.75, 0.6875, 0.75, 0.75, 0.7188, 0.75, 0.7188, 0.6875, 0.7188, 0.25, 0.7188, 0.3125, 0.6875, 0.3125, 0.6875, 0.25, 0.7188, 0.6875, 0.7188, 0.75, 0.6875, 0.75, 0.6875, 0.6875, 0.7188, 0.1875, 0.7188, 0.25, 0.6875, 0.25, 0.6875, 0.1875, 0.7188, 0.625, 0.7188, 0.6875, 0.6875, 0.6875, 0.6875, 0.625, 0.7188, 0.125, 0.7188, 0.1875, 0.6875, 0.1875, 0.6875, 0.125, 0.7188, 0.5625, 0.7188, 0.625, 0.6875, 0.625, 0.6875, 0.5625, 0.7188, 0.0625, 0.7188, 0.125, 0.6875, 0.125, 0.6875, 0.0625, 0.7188, 0.5, 0.7188, 0.5625, 0.6875, 0.5625, 0.6875, 0.5, 0.7188, 0.9375, 0.7031, 1.0, 0.6875, 0.9375, 0.7031, 0.0, 0.7188, 0.0625, 0.6875, 0.0625, 0.7188, 0.4375, 0.7188, 0.5, 0.6875, 0.5, 0.6875, 0.4375, 0.7188, 0.875, 0.7188, 0.9375, 0.6875, 0.9375, 0.6875, 0.875, 0.7188, 0.375, 0.7188, 0.4375, 0.6875, 0.4375, 0.6875, 0.375, 0.7188, 0.8125, 0.7188, 0.875, 0.6875, 0.875, 0.6875, 0.8125, 0.7188, 0.3125, 0.7188, 0.375, 0.6875, 0.375, 0.6875, 0.3125, 0.7188, 0.75, 0.7188, 0.8125, 0.6875, 0.8125, 0.6875, 0.75, 0.6875, 0.9375, 0.6719, 1.0, 0.6562, 0.9375, 0.6719, 0.0, 0.6875, 0.0625, 0.6562, 0.0625, 0.6875, 0.4375, 0.6875, 0.5, 0.6562, 0.5, 0.6562, 0.4375, 0.6875, 0.875, 0.6875, 0.9375, 0.6562, 0.9375, 0.6562, 0.875, 0.6875, 0.375, 0.6875, 0.4375, 0.6562, 0.4375, 0.6562, 0.375, 0.6875, 0.8125, 0.6875, 0.875, 0.6562, 0.875, 0.6562, 0.8125, 0.6875, 0.3125, 0.6875, 0.375, 0.6562, 0.375, 0.6562, 0.3125, 0.6875, 0.75, 0.6875, 0.8125, 0.6562, 0.8125, 0.6562, 0.75, 0.6875, 0.25, 0.6875, 0.3125, 0.6562, 0.3125, 0.6562, 0.25, 0.6875, 0.6875, 0.6875, 0.75, 0.6562, 0.75, 0.6562, 0.6875, 0.6875, 0.1875, 0.6875, 0.25, 0.6562, 0.25, 0.6562, 0.1875, 0.6875, 0.625, 0.6875, 0.6875, 0.6562, 0.6875, 0.6562, 0.625, 0.6875, 0.125, 0.6875, 0.1875, 0.6562, 0.1875, 0.6562, 0.125, 0.6875, 0.5625, 0.6875, 0.625, 0.6562, 0.625, 0.6562, 0.5625, 0.6875, 0.0625, 0.6875, 0.125, 0.6562, 0.125, 0.6562, 0.0625, 0.6875, 0.5, 0.6875, 0.5625, 0.6562, 0.5625, 0.6562, 0.5, 0.6562, 0.6875, 0.6562, 0.75, 0.625, 0.75, 0.625, 0.6875, 0.6562, 0.1875, 0.6562, 0.25, 0.625, 0.25, 0.625, 0.1875, 0.6562, 0.625, 0.6562, 0.6875, 0.625, 0.6875, 0.625, 0.625, 0.6562, 0.125, 0.6562, 0.1875, 0.625, 0.1875, 0.625, 0.125, 0.6562, 0.5625, 0.6562, 0.625, 0.625, 0.625, 0.625, 0.5625, 0.6562, 0.0625, 0.6562, 0.125, 0.625, 0.125, 0.625, 0.0625, 0.6562, 0.5, 0.6562, 0.5625, 0.625, 0.5625, 0.625, 0.5, 0.6562, 0.9375, 0.6406, 1.0, 0.625, 0.9375, 0.6406, 0.0, 0.6562, 0.0625, 0.625, 0.0625, 0.6562, 0.4375, 0.6562, 0.5, 0.625, 0.5, 0.625, 0.4375, 0.6562, 0.875, 0.6562, 0.9375, 0.625, 0.9375, 0.625, 0.875, 0.6562, 0.375, 0.6562, 0.4375, 0.625, 0.4375, 0.625, 0.375, 0.6562, 0.8125, 0.6562, 0.875, 0.625, 0.875, 0.625, 0.8125, 0.6562, 0.3125, 0.6562, 0.375, 0.625, 0.375, 0.625, 0.3125, 0.6562, 0.75, 0.6562, 0.8125, 0.625, 0.8125, 0.625, 0.75, 0.6562, 0.25, 0.6562, 0.3125, 0.625, 0.3125, 0.625, 0.25, 0.625, 0.4375, 0.625, 0.5, 0.5938, 0.5, 0.5938, 0.4375, 0.625, 0.875, 0.625, 0.9375, 0.5937, 0.9375, 0.5937, 0.875, 0.625, 0.375, 0.625, 0.4375, 0.5938, 0.4375, 0.5938, 0.375, 0.625, 0.8125, 0.625, 0.875, 0.5937, 0.875, 0.5938, 0.8125, 0.625, 0.3125, 0.625, 0.375, 0.5938, 0.375, 0.5938, 0.3125, 0.625, 0.75, 0.625, 0.8125, 0.5938, 0.8125, 0.5938, 0.75, 0.625, 0.25, 0.625, 0.3125, 0.5938, 0.3125, 0.5938, 0.25, 0.625, 0.6875, 0.625, 0.75, 0.5938, 0.75, 0.5938, 0.6875, 0.9062, 0.1875, 0.9062, 0.25, 0.9062, 0.25, 0.9062, 0.1875, 0.625, 0.625, 0.625, 0.6875, 0.5938, 0.6875, 0.5938, 0.625, 0.625, 0.125, 0.625, 0.1875, 0.5938, 0.1875, 0.5938, 0.125, 0.625, 0.5625, 0.625, 0.625, 0.5938, 0.625, 0.5938, 0.5625, 0.625, 0.0625, 0.625, 0.125, 0.5938, 0.125, 0.5937, 0.0625, 0.625, 0.5, 0.625, 0.5625, 0.5938, 0.5625, 0.5938, 0.5, 0.625, 0.9375, 0.6094, 1.0, 0.5937, 0.9375, 0.6094, 0.0, 0.625, 0.0625, 0.5937, 0.0625, 0.5938, 0.1875, 0.5938, 0.25, 0.5625, 0.25, 0.5625, 0.1875, 0.5938, 0.625, 0.5938, 0.6875, 0.5625, 0.6875, 0.5625, 0.625, 0.5938, 0.125, 0.5938, 0.1875, 0.5625, 0.1875, 0.5625, 0.125, 0.5938, 0.5625, 0.5938, 0.625, 0.5625, 0.625, 0.5625, 0.5625, 0.5937, 0.0625, 0.5938, 0.125, 0.5625, 0.125, 0.5625, 0.0625, 0.5938, 0.5, 0.5938, 0.5625, 0.5625, 0.5625, 0.5625, 0.5, 0.5937, 0.9375, 0.5781, 1.0, 0.5625, 0.9375, 0.5781, 0.0, 0.5937, 0.0625, 0.5625, 0.0625, 0.5938, 0.4375, 0.5938, 0.5, 0.5625, 0.5, 0.5625, 0.4375, 0.5937, 0.875, 0.5937, 0.9375, 0.5625, 0.9375, 0.5625, 0.875, 0.5938, 0.375, 0.5938, 0.4375, 0.5625, 0.4375, 0.5625, 0.375, 0.5938, 0.8125, 0.5937, 0.875, 0.5625, 0.875, 0.5625, 0.8125, 0.5938, 0.3125, 0.5938, 0.375, 0.5625, 0.375, 0.5625, 0.3125, 0.5938, 0.75, 0.5938, 0.8125, 0.5625, 0.8125, 0.5625, 0.75, 0.5938, 0.25, 0.5938, 0.3125, 0.5625, 0.3125, 0.5625, 0.25, 0.5938, 0.6875, 0.5938, 0.75, 0.5625, 0.75, 0.5625, 0.6875, 0.5625, 0.375, 0.5625, 0.4375, 0.5312, 0.4375, 0.5312, 0.375, 0.5625, 0.8125, 0.5625, 0.875, 0.5312, 0.875, 0.5312, 0.8125, 0.5625, 0.3125, 0.5625, 0.375, 0.5312, 0.375, 0.5312, 0.3125, 0.5625, 0.75, 0.5625, 0.8125, 0.5312, 0.8125, 0.5312, 0.75, 0.5625, 0.25, 0.5625, 0.3125, 0.5312, 0.3125, 0.5312, 0.25, 0.5625, 0.6875, 0.5625, 0.75, 0.5312, 0.75, 0.5312, 0.6875, 0.5625, 0.1875, 0.5625, 0.25, 0.5312, 0.25, 0.5312, 0.1875, 0.5625, 0.625, 0.5625, 0.6875, 0.5312, 0.6875, 0.5312, 0.625, 0.5625, 0.125, 0.5625, 0.1875, 0.5312, 0.1875, 0.5312, 0.125, 0.5625, 0.5625, 0.5625, 0.625, 0.5312, 0.625, 0.5312, 0.5625, 0.5625, 0.0625, 0.5625, 0.125, 0.5312, 0.125, 0.5312, 0.0625, 0.5625, 0.5, 0.5625, 0.5625, 0.5312, 0.5625, 0.5312, 0.5, 0.5625, 0.9375, 0.5469, 1.0, 0.5312, 0.9375, 0.5469, 0.0, 0.5625, 0.0625, 0.5312, 0.0625, 0.5625, 0.4375, 0.5625, 0.5, 0.5312, 0.5, 0.5312, 0.4375, 0.5625, 0.875, 0.5625, 0.9375, 0.5312, 0.9375, 0.5312, 0.875, 0.5312, 0.125, 0.5312, 0.1875, 0.5, 0.1875, 0.5, 0.125, 0.5312, 0.5625, 0.5312, 0.625, 0.5, 0.625, 0.5, 0.5625, 0.5312, 0.0625, 0.5312, 0.125, 0.5, 0.125, 0.5, 0.0625, 0.5312, 0.5, 0.5312, 0.5625, 0.5, 0.5625, 0.5, 0.5, 0.5312, 0.9375, 0.5156, 1.0, 0.5, 0.9375, 0.5156, 0.0, 0.5312, 0.0625, 0.5, 0.0625, 0.5312, 0.4375, 0.5312, 0.5, 0.5, 0.5, 0.5, 0.4375, 0.5312, 0.875, 0.5312, 0.9375, 0.5, 0.9375, 0.5, 0.875, 0.5312, 0.375, 0.5312, 0.4375, 0.5, 0.4375, 0.5, 0.375, 0.5312, 0.8125, 0.5312, 0.875, 0.5, 0.875, 0.5, 0.8125, 0.5312, 0.3125, 0.5312, 0.375, 0.5, 0.375, 0.5, 0.3125, 0.5312, 0.75, 0.5312, 0.8125, 0.5, 0.8125, 0.5, 0.75, 0.5312, 0.25, 0.5312, 0.3125, 0.5, 0.3125, 0.5, 0.25, 0.4687, 0.6875, 0.4687, 0.6875, 0.5, 0.6875, 0.5, 0.6875, 0.5312, 0.1875, 0.5312, 0.25, 0.5, 0.25, 0.5, 0.1875, 0.5312, 0.625, 0.5312, 0.6875, 0.5, 0.6875, 0.5, 0.625, 0.5, 0.8125, 0.5, 0.875, 0.4687, 0.875, 0.4687, 0.8125, 0.5, 0.3125, 0.5, 0.375, 0.4687, 0.375, 0.4687, 0.3125, 0.5, 0.75, 0.5, 0.8125, 0.4687, 0.8125, 0.4688, 0.75, 0.5, 0.25, 0.5, 0.3125, 0.4687, 0.3125, 0.4688, 0.25, 0.5312, 0.6875, 0.5312, 0.75, 0.5312, 0.75, 0.5312, 0.6875, 0.5, 0.1875, 0.5, 0.25, 0.4688, 0.25, 0.4687, 0.1875, 0.5, 0.625, 0.5, 0.6875, 0.4687, 0.6875, 0.4688, 0.625, 0.5, 0.125, 0.5, 0.1875, 0.4687, 0.1875, 0.4687, 0.125, 0.5, 0.5625, 0.5, 0.625, 0.4688, 0.625, 0.4688, 0.5625, 0.5, 0.0625, 0.5, 0.125, 0.4687, 0.125, 0.4687, 0.0625, 0.5, 0.5, 0.5, 0.5625, 0.4688, 0.5625, 0.4687, 0.5, 0.5, 0.9375, 0.4844, 1.0, 0.4687, 0.9375, 0.4844, 0.0, 0.5, 0.0625, 0.4687, 0.0625, 0.5, 0.4375, 0.5, 0.5, 0.4687, 0.5, 0.4688, 0.4375, 0.5, 0.875, 0.5, 0.9375, 0.4687, 0.9375, 0.4687, 0.875, 0.5, 0.375, 0.5, 0.4375, 0.4688, 0.4375, 0.4687, 0.375, 0.4688, 0.5625, 0.4688, 0.625, 0.4375, 0.625, 0.4375, 0.5625, 0.4687, 0.0625, 0.4687, 0.125, 0.4375, 0.125, 0.4375, 0.0625, 0.4687, 0.5, 0.4688, 0.5625, 0.4375, 0.5625, 0.4375, 0.5, 0.4687, 0.9375, 0.4531, 1.0, 0.4375, 0.9375, 0.4531, 0.0, 0.4687, 0.0625, 0.4375, 0.0625, 0.4688, 0.4375, 0.4687, 0.5, 0.4375, 0.5, 0.4375, 0.4375, 0.4687, 0.875, 0.4687, 0.9375, 0.4375, 0.9375, 0.4375, 0.875, 0.4687, 0.375, 0.4688, 0.4375, 0.4375, 0.4375, 0.4375, 0.375, 0.4687, 0.8125, 0.4687, 0.875, 0.4375, 0.875, 0.4375, 0.8125, 0.4687, 0.3125, 0.4687, 0.375, 0.4375, 0.375, 0.4375, 0.3125, 0.4688, 0.75, 0.4687, 0.8125, 0.4375, 0.8125, 0.4375, 0.75, 0.4688, 0.25, 0.4687, 0.3125, 0.4375, 0.3125, 0.4375, 0.25, 0.4687, 0.6875, 0.4688, 0.75, 0.4375, 0.75, 0.4375, 0.6875, 0.4687, 0.1875, 0.4688, 0.25, 0.4375, 0.25, 0.4375, 0.1875, 0.4688, 0.625, 0.4687, 0.6875, 0.4375, 0.6875, 0.4375, 0.625, 0.4687, 0.125, 0.4687, 0.1875, 0.4375, 0.1875, 0.4375, 0.125, 0.4375, 0.3125, 0.4375, 0.375, 0.4062, 0.375, 0.4062, 0.3125, 0.4375, 0.75, 0.4375, 0.8125, 0.4062, 0.8125, 0.4062, 0.75, 0.4375, 0.25, 0.4375, 0.3125, 0.4062, 0.3125, 0.4062, 0.25, 0.4375, 0.6875, 0.4375, 0.75, 0.4062, 0.75, 0.4062, 0.6875, 0.4375, 0.1875, 0.4375, 0.25, 0.4062, 0.25, 0.4062, 0.1875, 0.4375, 0.625, 0.4375, 0.6875, 0.4062, 0.6875, 0.4062, 0.625, 0.4375, 0.125, 0.4375, 0.1875, 0.4062, 0.1875, 0.4062, 0.125, 0.4375, 0.5625, 0.4375, 0.625, 0.4062, 0.625, 0.4062, 0.5625, 0.4375, 0.0625, 0.4375, 0.125, 0.4062, 0.125, 0.4062, 0.0625, 0.4375, 0.5, 0.4375, 0.5625, 0.4062, 0.5625, 0.4062, 0.5, 0.4375, 0.9375, 0.4219, 1.0, 0.4062, 0.9375, 0.4219, 0.0, 0.4375, 0.0625, 0.4062, 0.0625, 0.4375, 0.4375, 0.4375, 0.5, 0.4062, 0.5, 0.4062, 0.4375, 0.4375, 0.875, 0.4375, 0.9375, 0.4062, 0.9375, 0.4062, 0.875, 0.4375, 0.375, 0.4375, 0.4375, 0.4062, 0.4375, 0.4062, 0.375, 0.4375, 0.8125, 0.4375, 0.875, 0.4062, 0.875, 0.4062, 0.8125, 0.4062, 0.0625, 0.4062, 0.125, 0.375, 0.125, 0.375, 0.0625, 0.4062, 0.5, 0.4062, 0.5625, 0.375, 0.5625, 0.375, 0.5, 0.4062, 0.9375, 0.3906, 1.0, 0.375, 0.9375, 0.3906, 0.0, 0.4062, 0.0625, 0.375, 0.0625, 0.4062, 0.4375, 0.4062, 0.5, 0.375, 0.5, 0.375, 0.4375, 0.4062, 0.875, 0.4062, 0.9375, 0.375, 0.9375, 0.375, 0.875, 0.4062, 0.375, 0.4062, 0.4375, 0.375, 0.4375, 0.375, 0.375, 0.4062, 0.8125, 0.4062, 0.875, 0.375, 0.875, 0.375, 0.8125, 0.4062, 0.3125, 0.4062, 0.375, 0.375, 0.375, 0.375, 0.3125, 0.4062, 0.75, 0.4062, 0.8125, 0.375, 0.8125, 0.375, 0.75, 0.4062, 0.25, 0.4062, 0.3125, 0.375, 0.3125, 0.375, 0.25, 0.4062, 0.6875, 0.4062, 0.75, 0.375, 0.75, 0.375, 0.6875, 0.4062, 0.25, 0.375, 0.25, 0.375, 0.25, 0.4062, 0.25, 0.4062, 0.625, 0.4062, 0.6875, 0.375, 0.6875, 0.375, 0.625, 0.4062, 0.125, 0.4062, 0.1875, 0.375, 0.1875, 0.375, 0.125, 0.4062, 0.5625, 0.4062, 0.625, 0.375, 0.625, 0.375, 0.5625, 0.375, 0.75, 0.375, 0.8125, 0.3438, 0.8125, 0.3438, 0.75, 0.375, 0.25, 0.375, 0.3125, 0.3438, 0.3125, 0.3438, 0.25, 0.375, 0.6875, 0.375, 0.75, 0.3438, 0.75, 0.3438, 0.6875, 0.375, 0.1875, 0.375, 0.25, 0.3438, 0.25, 0.3438, 0.1875, 0.375, 0.625, 0.375, 0.6875, 0.3438, 0.6875, 0.3438, 0.625, 0.375, 0.125, 0.375, 0.1875, 0.3438, 0.1875, 0.3438, 0.125, 0.375, 0.5625, 0.375, 0.625, 0.3438, 0.625, 0.3438, 0.5625, 0.375, 0.0625, 0.375, 0.125, 0.3438, 0.125, 0.3437, 0.0625, 0.375, 0.5, 0.375, 0.5625, 0.3438, 0.5625, 0.3437, 0.5, 0.375, 0.9375, 0.3594, 1.0, 0.3437, 0.9375, 0.3594, 0.0, 0.375, 0.0625, 0.3437, 0.0625, 0.375, 0.4375, 0.375, 0.5, 0.3437, 0.5, 0.3438, 0.4375, 0.375, 0.875, 0.375, 0.9375, 0.3437, 0.9375, 0.3438, 0.875, 0.375, 0.375, 0.375, 0.4375, 0.3438, 0.4375, 0.3438, 0.375, 0.375, 0.8125, 0.375, 0.875, 0.3438, 0.875, 0.3438, 0.8125, 0.375, 0.3125, 0.375, 0.375, 0.3438, 0.375, 0.3438, 0.3125, 0.3437, 0.5, 0.3438, 0.5625, 0.3125, 0.5625, 0.3125, 0.5, 0.3437, 0.9375, 0.3281, 1.0, 0.3125, 0.9375, 0.3281, 0.0, 0.3437, 0.0625, 0.3125, 0.0625, 0.3438, 0.4375, 0.3437, 0.5, 0.3125, 0.5, 0.3125, 0.4375, 0.3438, 0.875, 0.3437, 0.9375, 0.3125, 0.9375, 0.3125, 0.875, 0.3438, 0.375, 0.3438, 0.4375, 0.3125, 0.4375, 0.3125, 0.375, 0.3438, 0.8125, 0.3438, 0.875, 0.3125, 0.875, 0.3125, 0.8125, 0.3438, 0.3125, 0.3438, 0.375, 0.3125, 0.375, 0.3125, 0.3125, 0.3438, 0.75, 0.3438, 0.8125, 0.3125, 0.8125, 0.3125, 0.75, 0.3438, 0.25, 0.3438, 0.3125, 0.3125, 0.3125, 0.3125, 0.25, 0.3438, 0.6875, 0.3438, 0.75, 0.3125, 0.75, 0.3125, 0.6875, 0.3438, 0.1875, 0.3438, 0.25, 0.3125, 0.25, 0.3125, 0.1875, 0.3438, 0.625, 0.3438, 0.6875, 0.3125, 0.6875, 0.3125, 0.625, 0.3438, 0.125, 0.3438, 0.1875, 0.3125, 0.1875, 0.3125, 0.125, 0.3438, 0.5625, 0.3438, 0.625, 0.3125, 0.625, 0.3125, 0.5625, 0.3437, 0.0625, 0.3438, 0.125, 0.3125, 0.125, 0.3125, 0.0625, 0.3125, 0.25, 0.3125, 0.3125, 0.2812, 0.3125, 0.2812, 0.25, 0.3125, 0.6875, 0.3125, 0.75, 0.2812, 0.75, 0.2812, 0.6875, 0.3125, 0.1875, 0.3125, 0.25, 0.2812, 0.25, 0.2812, 0.1875, 0.3125, 0.625, 0.3125, 0.6875, 0.2812, 0.6875, 0.2812, 0.625, 0.3125, 0.125, 0.3125, 0.1875, 0.2812, 0.1875, 0.2812, 0.125, 0.3125, 0.5625, 0.3125, 0.625, 0.2812, 0.625, 0.2812, 0.5625, 0.3125, 0.0625, 0.3125, 0.125, 0.2812, 0.125, 0.2812, 0.0625, 0.3125, 0.5, 0.3125, 0.5625, 0.2812, 0.5625, 0.2812, 0.5, 0.3125, 0.9375, 0.2969, 1.0, 0.2812, 0.9375, 0.2969, 0.0, 0.3125, 0.0625, 0.2812, 0.0625, 0.3125, 0.4375, 0.3125, 0.5, 0.2812, 0.5, 0.2812, 0.4375, 0.3125, 0.875, 0.3125, 0.9375, 0.2812, 0.9375, 0.2812, 0.875, 0.3125, 0.375, 0.3125, 0.4375, 0.2812, 0.4375, 0.2812, 0.375, 0.3125, 0.8125, 0.3125, 0.875, 0.2812, 0.875, 0.2812, 0.8125, 0.3125, 0.3125, 0.3125, 0.375, 0.2812, 0.375, 0.2812, 0.3125, 0.3125, 0.75, 0.3125, 0.8125, 0.2812, 0.8125, 0.2812, 0.75, 0.2656, 0.0, 0.2812, 0.0625, 0.25, 0.0625, 0.2812, 0.4375, 0.2812, 0.5, 0.25, 0.5, 0.25, 0.4375, 0.2812, 0.875, 0.2812, 0.9375, 0.25, 0.9375, 0.25, 0.875, 0.2812, 0.375, 0.2812, 0.4375, 0.25, 0.4375, 0.25, 0.375, 0.2812, 0.8125, 0.2812, 0.875, 0.25, 0.875, 0.25, 0.8125, 0.2812, 0.3125, 0.2812, 0.375, 0.25, 0.375, 0.25, 0.3125, 0.2812, 0.75, 0.2812, 0.8125, 0.25, 0.8125, 0.25, 0.75, 0.2812, 0.25, 0.2812, 0.3125, 0.25, 0.3125, 0.25, 0.25, 0.2812, 0.6875, 0.2812, 0.75, 0.25, 0.75, 0.25, 0.6875, 0.2812, 0.1875, 0.2812, 0.25, 0.25, 0.25, 0.25, 0.1875, 0.2812, 0.625, 0.2812, 0.6875, 0.25, 0.6875, 0.25, 0.625, 0.2812, 0.125, 0.2812, 0.1875, 0.25, 0.1875, 0.25, 0.125, 0.2812, 0.5625, 0.2812, 0.625, 0.25, 0.625, 0.25, 0.5625, 0.2812, 0.0625, 0.2812, 0.125, 0.25, 0.125, 0.25, 0.0625, 0.2812, 0.5, 0.2812, 0.5625, 0.25, 0.5625, 0.25, 0.5, 0.2812, 0.9375, 0.2656, 1.0, 0.25, 0.9375, 0.25, 0.1875, 0.25, 0.25, 0.2188, 0.25, 0.2188, 0.1875, 0.25, 0.625, 0.25, 0.6875, 0.2188, 0.6875, 0.2188, 0.625, 0.25, 0.125, 0.25, 0.1875, 0.2188, 0.1875, 0.2188, 0.125, 0.25, 0.5625, 0.25, 0.625, 0.2188, 0.625, 0.2188, 0.5625, 0.25, 0.0625, 0.25, 0.125, 0.2188, 0.125, 0.2188, 0.0625, 0.25, 0.5, 0.25, 0.5625, 0.2188, 0.5625, 0.2187, 0.5, 0.25, 0.9375, 0.2344, 1.0, 0.2188, 0.9375, 0.2344, 0.0, 0.25, 0.0625, 0.2188, 0.0625, 0.25, 0.4375, 0.25, 0.5, 0.2187, 0.5, 0.2188, 0.4375, 0.25, 0.875, 0.25, 0.9375, 0.2188, 0.9375, 0.2188, 0.875, 0.25, 0.375, 0.25, 0.4375, 0.2188, 0.4375, 0.2188, 0.375, 0.25, 0.8125, 0.25, 0.875, 0.2188, 0.875, 0.2188, 0.8125, 0.25, 0.3125, 0.25, 0.375, 0.2188, 0.375, 0.2188, 0.3125, 0.25, 0.75, 0.25, 0.8125, 0.2188, 0.8125, 0.2188, 0.75, 0.25, 0.25, 0.25, 0.3125, 0.2188, 0.3125, 0.2188, 0.25, 0.25, 0.6875, 0.25, 0.75, 0.2188, 0.75, 0.2188, 0.6875, 0.2188, 0.875, 0.2188, 0.9375, 0.1875, 0.9375, 0.1875, 0.875, 0.2188, 0.375, 0.2188, 0.4375, 0.1875, 0.4375, 0.1875, 0.375, 0.2188, 0.8125, 0.2188, 0.875, 0.1875, 0.875, 0.1875, 0.8125, 0.2188, 0.3125, 0.2188, 0.375, 0.1875, 0.375, 0.1875, 0.3125, 0.2188, 0.75, 0.2188, 0.8125, 0.1875, 0.8125, 0.1875, 0.75, 0.2188, 0.25, 0.2188, 0.3125, 0.1875, 0.3125, 0.1875, 0.25, 0.2188, 0.6875, 0.2188, 0.75, 0.1875, 0.75, 0.1875, 0.6875, 0.2188, 0.1875, 0.2188, 0.25, 0.1875, 0.25, 0.1875, 0.1875, 0.2188, 0.625, 0.2188, 0.6875, 0.1875, 0.6875, 0.1875, 0.625, 0.2188, 0.125, 0.2188, 0.1875, 0.1875, 0.1875, 0.1875, 0.125, 0.2188, 0.5625, 0.2188, 0.625, 0.1875, 0.625, 0.1875, 0.5625, 0.2188, 0.0625, 0.2188, 0.125, 0.1875, 0.125, 0.1875, 0.0625, 0.2187, 0.5, 0.2188, 0.5625, 0.1875, 0.5625, 0.1875, 0.5, 0.2188, 0.9375, 0.2031, 1.0, 0.1875, 0.9375, 0.2031, 0.0, 0.2188, 0.0625, 0.1875, 0.0625, 0.2188, 0.4375, 0.2187, 0.5, 0.1875, 0.5, 0.1875, 0.4375, 0.1875, 0.625, 0.1875, 0.6875, 0.1563, 0.6875, 0.1563, 0.625, 0.1875, 0.125, 0.1875, 0.1875, 0.1562, 0.1875, 0.1563, 0.125, 0.1875, 0.5625, 0.1875, 0.625, 0.1563, 0.625, 0.1562, 0.5625, 0.1875, 0.0625, 0.1875, 0.125, 0.1563, 0.125, 0.1563, 0.0625, 0.1875, 0.5, 0.1875, 0.5625, 0.1562, 0.5625, 0.1562, 0.5, 0.1875, 0.9375, 0.1719, 1.0, 0.1563, 0.9375, 0.1719, 0.0, 0.1875, 0.0625, 0.1563, 0.0625, 0.1875, 0.4375, 0.1875, 0.5, 0.1562, 0.5, 0.1562, 0.4375, 0.1875, 0.875, 0.1875, 0.9375, 0.1563, 0.9375, 0.1563, 0.875, 0.1875, 0.375, 0.1875, 0.4375, 0.1562, 0.4375, 0.1562, 0.375, 0.1875, 0.8125, 0.1875, 0.875, 0.1563, 0.875, 0.1562, 0.8125, 0.1875, 0.3125, 0.1875, 0.375, 0.1562, 0.375, 0.1563, 0.3125, 0.1875, 0.75, 0.1875, 0.8125, 0.1562, 0.8125, 0.1563, 0.75, 0.1875, 0.25, 0.1875, 0.3125, 0.1563, 0.3125, 0.1563, 0.25, 0.1875, 0.6875, 0.1875, 0.75, 0.1563, 0.75, 0.1563, 0.6875, 0.1875, 0.1875, 0.1875, 0.25, 0.1563, 0.25, 0.1562, 0.1875, 0.1562, 0.375, 0.1562, 0.4375, 0.125, 0.4375, 0.125, 0.375, 0.1562, 0.8125, 0.1563, 0.875, 0.125, 0.875, 0.125, 0.8125, 0.1563, 0.3125, 0.1562, 0.375, 0.125, 0.375, 0.125, 0.3125, 0.1563, 0.75, 0.1562, 0.8125, 0.125, 0.8125, 0.125, 0.75, 0.1563, 0.25, 0.1563, 0.3125, 0.125, 0.3125, 0.125, 0.25, 0.1563, 0.6875, 0.1563, 0.75, 0.125, 0.75, 0.125, 0.6875, 0.1562, 0.1875, 0.1563, 0.25, 0.125, 0.25, 0.125, 0.1875, 0.1563, 0.625, 0.1563, 0.6875, 0.125, 0.6875, 0.125, 0.625, 0.1563, 0.125, 0.1562, 0.1875, 0.125, 0.1875, 0.125, 0.125, 0.1562, 0.5625, 0.1563, 0.625, 0.125, 0.625, 0.125, 0.5625, 0.1563, 0.0625, 0.1563, 0.125, 0.125, 0.125, 0.125, 0.0625, 0.1562, 0.5, 0.1562, 0.5625, 0.125, 0.5625, 0.125, 0.5, 0.1563, 0.9375, 0.1406, 1.0, 0.125, 0.9375, 0.1406, 0.0, 0.1563, 0.0625, 0.125, 0.0625, 0.1562, 0.4375, 0.1562, 0.5, 0.125, 0.5, 0.125, 0.4375, 0.1563, 0.875, 0.1563, 0.9375, 0.125, 0.9375, 0.125, 0.875, 0.125, 0.125, 0.125, 0.1875, 0.09375, 0.1875, 0.09375, 0.125, 0.125, 0.5625, 0.125, 0.625, 0.09375, 0.625, 0.09375, 0.5625, 0.125, 0.0625, 0.125, 0.125, 0.09375, 0.125, 0.09375, 0.0625, 0.125, 0.5, 0.125, 0.5625, 0.09375, 0.5625, 0.09375, 0.5, 0.125, 0.9375, 0.1094, 1.0, 0.09375, 0.9375, 0.1094, 0.0, 0.125, 0.0625, 0.09375, 0.0625, 0.125, 0.4375, 0.125, 0.5, 0.09375, 0.5, 0.09375, 0.4375, 0.125, 0.875, 0.125, 0.9375, 0.09375, 0.9375, 0.09375, 0.875, 0.125, 0.375, 0.125, 0.4375, 0.09375, 0.4375, 0.09375, 0.375, 0.125, 0.8125, 0.125, 0.875, 0.09375, 0.875, 0.09375, 0.8125, 0.125, 0.3125, 0.125, 0.375, 0.09375, 0.375, 0.09375, 0.3125, 0.125, 0.75, 0.125, 0.8125, 0.09375, 0.8125, 0.09375, 0.75, 0.125, 0.25, 0.125, 0.3125, 0.09375, 0.3125, 0.09375, 0.25, 0.125, 0.6875, 0.125, 0.75, 0.09375, 0.75, 0.09375, 0.6875, 0.875, 0.25, 0.875, 0.1875, 0.875, 0.1875, 0.875, 0.25, 0.125, 0.625, 0.125, 0.6875, 0.09375, 0.6875, 0.09375, 0.625, 0.09375, 0.8125, 0.09375, 0.875, 0.0625, 0.875, 0.0625, 0.8125, 0.09375, 0.3125, 0.09375, 0.375, 0.0625, 0.375, 0.0625, 0.3125, 0.09375, 0.75, 0.09375, 0.8125, 0.0625, 0.8125, 0.0625, 0.75, 0.09375, 0.25, 0.09375, 0.3125, 0.0625, 0.3125, 0.0625, 0.25, 0.09375, 0.6875, 0.09375, 0.75, 0.0625, 0.75, 0.0625, 0.6875, 0.09375, 0.1875, 0.09375, 0.25, 0.0625, 0.25, 0.0625, 0.1875, 0.09375, 0.625, 0.09375, 0.6875, 0.0625, 0.6875, 0.0625, 0.625, 0.09375, 0.125, 0.09375, 0.1875, 0.0625, 0.1875, 0.0625, 0.125, 0.09375, 0.5625, 0.09375, 0.625, 0.0625, 0.625, 0.0625, 0.5625, 0.09375, 0.0625, 0.09375, 0.125, 0.0625, 0.125, 0.0625, 0.0625, 0.09375, 0.5, 0.09375, 0.5625, 0.0625, 0.5625, 0.0625, 0.5, 0.09375, 0.9375, 0.07813, 1.0, 0.0625, 0.9375, 0.07813, 0.0, 0.09375, 0.0625, 0.0625, 0.0625, 0.09375, 0.4375, 0.09375, 0.5, 0.0625, 0.5, 0.0625, 0.4375, 0.09375, 0.875, 0.09375, 0.9375, 0.0625, 0.9375, 0.0625, 0.875, 0.09375, 0.375, 0.09375, 0.4375, 0.0625, 0.4375, 0.0625, 0.375, 0.0625, 0.5625, 0.0625, 0.625, 0.03125, 0.625, 0.03125, 0.5625, 0.0625, 0.0625, 0.0625, 0.125, 0.03125, 0.125, 0.03125, 0.0625, 0.0625, 0.5, 0.0625, 0.5625, 0.03125, 0.5625, 0.03125, 0.5, 0.0625, 0.9375, 0.04688, 1.0, 0.03125, 0.9375, 0.04688, 0.0, 0.0625, 0.0625, 0.03125, 0.0625, 0.0625, 0.4375, 0.0625, 0.5, 0.03125, 0.5, 0.03125, 0.4375, 0.0625, 0.875, 0.0625, 0.9375, 0.03125, 0.9375, 0.03125, 0.875, 0.0625, 0.375, 0.0625, 0.4375, 0.03125, 0.4375, 0.03125, 0.375, 0.0625, 0.8125, 0.0625, 0.875, 0.03125, 0.875, 0.03125, 0.8125, 0.0625, 0.3125, 0.0625, 0.375, 0.03125, 0.375, 0.03125, 0.3125, 0.0625, 0.75, 0.0625, 0.8125, 0.03125, 0.8125, 0.03125, 0.75, 0.0625, 0.25, 0.0625, 0.3125, 0.03125, 0.3125, 0.03125, 0.25, 0.0625, 0.6875, 0.0625, 0.75, 0.03125, 0.75, 0.03125, 0.6875, 0.0625, 0.1875, 0.0625, 0.25, 0.03125, 0.25, 0.03125, 0.1875, 0.0625, 0.625, 0.0625, 0.6875, 0.03125, 0.6875, 0.03125, 0.625, 0.0625, 0.125, 0.0625, 0.1875, 0.03125, 0.1875, 0.03125, 0.125, 0.03125, 0.3125, 0.03125, 0.375, 0.0, 0.375, 2.98e-08, 0.3125, 0.03125, 0.75, 0.03125, 0.8125, 0.0, 0.8125, 2.98e-08, 0.75, 0.03125, 0.25, 0.03125, 0.3125, 2.98e-08, 0.3125, 2.98e-08, 0.25, 0.03125, 0.6875, 0.03125, 0.75, 2.98e-08, 0.75, 2.98e-08, 0.6875, 0.03125, 0.1875, 0.03125, 0.25, 2.98e-08, 0.25, 0.0, 0.1875, 0.03125, 0.625, 0.03125, 0.6875, 0.03125, 0.6875, 0.03125, 0.625, 0.03125, 0.125, 0.03125, 0.1875, 0.0, 0.1875, 2.98e-08, 0.125, 0.03125, 0.5625, 0.03125, 0.625, 0.0, 0.625, 0.0, 0.5625, 0.03125, 0.0625, 0.03125, 0.125, 2.98e-08, 0.125, 8.941e-08, 0.0625, 0.03125, 0.5, 0.03125, 0.5625, 0.0, 0.5625, 0.0, 0.5, 0.03125, 0.9375, 0.01563, 1.0, 8.941e-08, 0.9375, 0.01563, 0.0, 0.03125, 0.0625, 8.941e-08, 0.0625, 0.03125, 0.4375, 0.03125, 0.5, 0.0, 0.5, 0.0, 0.4375, 0.03125, 0.875, 0.03125, 0.9375, 8.941e-08, 0.9375, 2.98e-08, 0.875, 0.03125, 0.375, 0.03125, 0.4375, 0.0, 0.4375, 0.0, 0.375, 0.03125, 0.8125, 0.03125, 0.875, 2.98e-08, 0.875, 0.0, 0.8125, 1.0, 0.0625, 1.0, 0.125, 0.9688, 0.125, 0.9688, 0.0625, 1.0, 0.5, 1.0, 0.5625, 0.9688, 0.5625, 0.9687, 0.5, 1.0, 0.9375, 0.9844, 1.0, 0.9688, 0.9375, 0.9844, 0.0, 1.0, 0.0625, 0.9688, 0.0625, 1.0, 0.4375, 1.0, 0.5, 0.9687, 0.5, 0.9688, 0.4375, 1.0, 0.875, 1.0, 0.9375, 0.9688, 0.9375, 0.9688, 0.875, 1.0, 0.375, 1.0, 0.4375, 0.9688, 0.4375, 0.9687, 0.375, 1.0, 0.8125, 1.0, 0.875, 0.9688, 0.875, 0.9688, 0.8125, 1.0, 0.3125, 1.0, 0.375, 0.9687, 0.375, 0.9688, 0.3125, 1.0, 0.75, 1.0, 0.8125, 0.9688, 0.8125, 0.9688, 0.75, 1.0, 0.25, 1.0, 0.3125, 0.9688, 0.3125, 0.9688, 0.25, 1.0, 0.6875, 1.0, 0.75, 0.9688, 0.75, 0.9688, 0.6875, 1.0, 0.1875, 1.0, 0.25, 0.9688, 0.25, 0.9688, 0.1875, 0.0, 0.625, 0.03125, 0.625, 0.03125, 0.625, 0.0, 0.625, 1.0, 0.125, 1.0, 0.1875, 0.9688, 0.1875, 0.9688, 0.125, 1.0, 0.5625, 1.0, 0.625, 0.9688, 0.625, 0.9688, 0.5625, 0.9688, 0.25, 0.9688, 0.3125, 0.9375, 0.3125, 0.9375, 0.25, 0.9688, 0.6875, 0.9688, 0.75, 0.9375, 0.75, 0.9375, 0.6875, 0.9688, 0.1875, 0.9688, 0.25, 0.9375, 0.25, 0.9375, 0.1875, 0.9688, 0.625, 0.9688, 0.6875, 0.9375, 0.6875, 0.9375, 0.625, 0.9688, 0.125, 0.9688, 0.1875, 0.9375, 0.1875, 0.9375, 0.125, 0.9688, 0.5625, 0.9688, 0.625, 0.9375, 0.625, 0.9375, 0.5625, 0.9688, 0.0625, 0.9688, 0.125, 0.9375, 0.125, 0.9375, 0.0625, 0.9687, 0.5, 0.9688, 0.5625, 0.9375, 0.5625, 0.9375, 0.5, 0.9688, 0.9375, 0.9531, 1.0, 0.9375, 0.9375, 0.9531, 0.0, 0.9688, 0.0625, 0.9375, 0.0625, 0.9688, 0.4375, 0.9687, 0.5, 0.9375, 0.5, 0.9375, 0.4375, 0.9688, 0.875, 0.9688, 0.9375, 0.9375, 0.9375, 0.9375, 0.875, 0.9687, 0.375, 0.9688, 0.4375, 0.9375, 0.4375, 0.9375, 0.375, 0.9688, 0.8125, 0.9688, 0.875, 0.9375, 0.875, 0.9375, 0.8125, 0.9688, 0.3125, 0.9687, 0.375, 0.9375, 0.375, 0.9375, 0.3125, 0.9688, 0.75, 0.9688, 0.8125, 0.9375, 0.8125, 0.9375, 0.75, 0.9375, 0.9375, 0.9219, 1.0, 0.9062, 0.9375, 0.9219, 0.0, 0.9375, 0.0625, 0.9062, 0.0625, 0.9375, 0.4375, 0.9375, 0.5, 0.9062, 0.5, 0.9062, 0.4375, 0.9375, 0.875, 0.9375, 0.9375, 0.9062, 0.9375, 0.9062, 0.875, 0.9375, 0.375, 0.9375, 0.4375, 0.9062, 0.4375, 0.9062, 0.375, 0.9375, 0.8125, 0.9375, 0.875, 0.9062, 0.875, 0.9062, 0.8125, 0.9375, 0.3125, 0.9375, 0.375, 0.9062, 0.375, 0.9062, 0.3125, 0.9375, 0.75, 0.9375, 0.8125, 0.9062, 0.8125, 0.9062, 0.75, 0.9375, 0.25, 0.9375, 0.3125, 0.9062, 0.3125, 0.9062, 0.25, 0.9375, 0.6875, 0.9375, 0.75, 0.9062, 0.75, 0.9062, 0.6875, 0.9375, 0.1875, 0.9375, 0.25, 0.9062, 0.25, 0.9062, 0.1875, 0.9375, 0.625, 0.9375, 0.6875, 0.9062, 0.6875, 0.9062, 0.625, 0.9375, 0.125, 0.9375, 0.1875, 0.9062, 0.1875, 0.9062, 0.125, 0.9375, 0.5625, 0.9375, 0.625, 0.9062, 0.625, 0.9062, 0.5625, 0.9375, 0.0625, 0.9375, 0.125, 0.9062, 0.125, 0.9062, 0.0625, 0.9375, 0.5, 0.9375, 0.5625, 0.9062, 0.5625, 0.9062, 0.5, 0.9062, 0.6875, 0.9062, 0.75, 0.875, 0.75, 0.875, 0.6875, 0.09375, 0.1875, 0.125, 0.1875, 0.125, 0.1875, 0.09375, 0.1875, 0.9062, 0.625, 0.9062, 0.6875, 0.875, 0.6875, 0.875, 0.625, 0.9062, 0.125, 0.9062, 0.1875, 0.875, 0.1875, 0.875, 0.125, 0.9062, 0.5625, 0.9062, 0.625, 0.875, 0.625, 0.875, 0.5625, 0.9062, 0.0625, 0.9062, 0.125, 0.875, 0.125, 0.875, 0.0625, 0.9062, 0.5, 0.9062, 0.5625, 0.875, 0.5625, 0.875, 0.5, 0.9062, 0.9375, 0.8906, 1.0, 0.875, 0.9375, 0.8906, 0.0, 0.9062, 0.0625, 0.875, 0.0625, 0.9062, 0.4375, 0.9062, 0.5, 0.875, 0.5, 0.875, 0.4375, 0.9062, 0.875, 0.9062, 0.9375, 0.875, 0.9375, 0.875, 0.875, 0.9062, 0.375, 0.9062, 0.4375, 0.875, 0.4375, 0.875, 0.375, 0.9062, 0.8125, 0.9062, 0.875, 0.875, 0.875, 0.875, 0.8125, 0.9062, 0.3125, 0.9062, 0.375, 0.875, 0.375, 0.875, 0.3125, 0.9062, 0.75, 0.9062, 0.8125, 0.875, 0.8125, 0.875, 0.75, 0.9062, 0.25, 0.9062, 0.3125, 0.875, 0.3125, 0.875, 0.25, 0.875, 0.4375, 0.875, 0.5, 0.8437, 0.5, 0.8438, 0.4375, 0.875, 0.875, 0.875, 0.9375, 0.8438, 0.9375, 0.8438, 0.875, 0.875, 0.375, 0.875, 0.4375, 0.8438, 0.4375, 0.8438, 0.375, 0.875, 0.8125, 0.875, 0.875, 0.8438, 0.875, 0.8438, 0.8125, 0.875, 0.3125, 0.875, 0.375, 0.8438, 0.375, 0.8438, 0.3125, 0.875, 0.75, 0.875, 0.8125, 0.8438, 0.8125, 0.8438, 0.75, 0.875, 0.25, 0.875, 0.3125, 0.8438, 0.3125, 0.8438, 0.25, 0.875, 0.6875, 0.875, 0.75, 0.8438, 0.75, 0.8438, 0.6875, 0.875, 0.1875, 0.875, 0.25, 0.8438, 0.25, 0.8438, 0.1875, 0.875, 0.625, 0.875, 0.6875, 0.8438, 0.6875, 0.8438, 0.625, 0.875, 0.125, 0.875, 0.1875, 0.8438, 0.1875, 0.8438, 0.125, 0.875, 0.5625, 0.875, 0.625, 0.8438, 0.625, 0.8438, 0.5625, 0.875, 0.0625, 0.875, 0.125, 0.8438, 0.125, 0.8438, 0.0625, 0.875, 0.5, 0.875, 0.5625, 0.8438, 0.5625, 0.8437, 0.5, 0.875, 0.9375, 0.8594, 1.0, 0.8438, 0.9375, 0.8594, 0.0, 0.875, 0.0625, 0.8438, 0.0625, 0.8438, 0.1875, 0.8438, 0.25, 0.8125, 0.25, 0.8125, 0.1875, 0.8438, 0.625, 0.8438, 0.6875, 0.8125, 0.6875, 0.8125, 0.625, 0.8438, 0.125, 0.8438, 0.1875, 0.8125, 0.1875, 0.8125, 0.125, 0.8438, 0.5625, 0.8438, 0.625, 0.8125, 0.625, 0.8125, 0.5625, 0.8438, 0.0625, 0.8438, 0.125, 0.8125, 0.125, 0.8125, 0.0625, 0.8437, 0.5, 0.8438, 0.5625, 0.8125, 0.5625, 0.8125, 0.5, 0.8438, 0.9375, 0.8281, 1.0, 0.8125, 0.9375, 0.8281, 0.0, 0.8438, 0.0625, 0.8125, 0.0625, 0.8438, 0.4375, 0.8437, 0.5, 0.8125, 0.5, 0.8125, 0.4375, 0.8438, 0.875, 0.8438, 0.9375, 0.8125, 0.9375, 0.8125, 0.875, 0.8438, 0.375, 0.8438, 0.4375, 0.8125, 0.4375, 0.8125, 0.375, 0.8438, 0.8125, 0.8438, 0.875, 0.8125, 0.875, 0.8125, 0.8125, 0.8438, 0.3125, 0.8438, 0.375, 0.8125, 0.375, 0.8125, 0.3125, 0.8438, 0.75, 0.8438, 0.8125, 0.8125, 0.8125, 0.8125, 0.75, 0.8438, 0.25, 0.8438, 0.3125, 0.8125, 0.3125, 0.8125, 0.25, 0.8438, 0.6875, 0.8438, 0.75, 0.8125, 0.75, 0.8125, 0.6875, 0.8125, 0.875, 0.8125, 0.9375, 0.7812, 0.9375, 0.7812, 0.875, 0.8125, 0.375, 0.8125, 0.4375, 0.7812, 0.4375, 0.7812, 0.375, 0.8125, 0.8125, 0.8125, 0.875, 0.7812, 0.875, 0.7812, 0.8125, 0.8125, 0.3125, 0.8125, 0.375, 0.7812, 0.375, 0.7812, 0.3125, 0.8125, 0.75, 0.8125, 0.8125, 0.7812, 0.8125, 0.7812, 0.75, 0.8125, 0.25, 0.8125, 0.3125, 0.7812, 0.3125, 0.7812, 0.25, 0.8125, 0.6875, 0.8125, 0.75, 0.7812, 0.75, 0.7812, 0.6875, 0.8125, 0.1875, 0.8125, 0.25, 0.7812, 0.25, 0.7812, 0.1875, 0.8125, 0.625, 0.8125, 0.6875, 0.7812, 0.6875, 0.7812, 0.625, 0.8125, 0.125, 0.8125, 0.1875, 0.7812, 0.1875, 0.7812, 0.125, 0.8125, 0.5625, 0.8125, 0.625, 0.7812, 0.625, 0.7812, 0.5625, 0.8125, 0.0625, 0.8125, 0.125, 0.7812, 0.125, 0.7812, 0.0625, 0.8125, 0.5, 0.8125, 0.5625, 0.7812, 0.5625, 0.7812, 0.5, 0.8125, 0.9375, 0.7969, 1.0, 0.7812, 0.9375, 0.7969, 0.0, 0.8125, 0.0625, 0.7812, 0.0625, 0.8125, 0.4375, 0.8125, 0.5, 0.7812, 0.5, 0.7812, 0.4375, 0.7812, 0.625, 0.7812, 0.6875, 0.75, 0.6875, 0.75, 0.625, 0.7812, 0.125, 0.7812, 0.1875, 0.75, 0.1875, 0.75, 0.125, 0.7812, 0.5625, 0.7812, 0.625, 0.75, 0.625, 0.75, 0.5625, 0.7812, 0.0625, 0.7812, 0.125, 0.75, 0.125, 0.75, 0.0625, 0.7812, 0.5, 0.7812, 0.5625, 0.75, 0.5625, 0.75, 0.5, 0.7812, 0.9375, 0.7656, 1.0, 0.75, 0.9375, 0.7656, 0.0, 0.7812, 0.0625, 0.75, 0.0625, 0.7812, 0.4375, 0.7812, 0.5, 0.75, 0.5, 0.75, 0.4375, 0.7812, 0.875, 0.7812, 0.9375, 0.75, 0.9375, 0.75, 0.875, 0.7812, 0.375, 0.7812, 0.4375, 0.75, 0.4375, 0.75, 0.375, 0.7812, 0.8125, 0.7812, 0.875, 0.75, 0.875, 0.75, 0.8125, 0.7812, 0.3125, 0.7812, 0.375, 0.75, 0.375, 0.75, 0.3125, 0.7812, 0.75, 0.7812, 0.8125, 0.75, 0.8125, 0.75, 0.75, 0.7812, 0.25, 0.7812, 0.3125, 0.75, 0.3125, 0.75, 0.25, 0.7812, 0.6875, 0.7812, 0.75, 0.75, 0.75, 0.75, 0.6875, 0.7812, 0.1875, 0.7812, 0.25, 0.75, 0.25, 0.75, 0.1875, 0.375, 0.1875, 0.4062, 0.1875, 0.4062, 0.1875, 0.375, 0.1875, 0.09375, 0.1875, 0.125, 0.1875, 0.125, 0.1875, 0.09375, 0.1875, 0.5938, 0.1875, 0.5938, 0.25, 0.5938, 0.25, 0.5938, 0.1875, 0.125, 0.25, 0.125, 0.25, 0.125, 0.25, 0.125, 0.25, 0.375, 0.25, 0.375, 0.1875, 0.375, 0.1875, 0.375, 0.25, 0.625, 0.25, 0.5938, 0.25, 0.5938, 0.25, 0.625, 0.25, 0.4062, 0.1875, 0.4062, 0.25, 0.4062, 0.25, 0.4062, 0.1875, 0.375, 0.1875, 0.4062, 0.1875, 0.4062, 0.1875, 0.375, 0.1875, 0.09375, 0.25, 0.09375, 0.1875, 0.09375, 0.1875, 0.09375, 0.25, 0.5938, 0.1875, 0.625, 0.1875, 0.625, 0.1875, 0.5938, 0.1875, 0.125, 0.1875, 0.125, 0.25, 0.125, 0.25, 0.125, 0.1875, 0.125, 0.25, 0.09375, 0.25, 0.09375, 0.25, 0.125, 0.25, 0.875, 0.1875, 0.9062, 0.1875, 0.9062, 0.1875, 0.875, 0.1875, 0.5938, 0.25, 0.5938, 0.1875, 0.5938, 0.1875, 0.5938, 0.25, 0.9062, 0.25, 0.875, 0.25, 0.875, 0.25, 0.9062, 0.25, 0.625, 0.1875, 0.625, 0.25, 0.625, 0.25, 0.625, 0.1875, 0.4687, 0.6875, 0.4687, 0.6875, 0.5, 0.6875, 0.5, 0.6875, 0.5, 0.6875, 0.5, 0.6875, 0.5312, 0.6875, 0.5312, 0.6875, 0.5, 0.75, 0.4688, 0.75, 0.4688, 0.75, 0.5, 0.75, 0.4688, 0.75, 0.4687, 0.6875, 0.4687, 0.6875, 0.4688, 0.75, 0.5, 0.6875, 0.5, 0.6875, 0.5312, 0.6875, 0.5312, 0.6875, 0.5312, 0.75, 0.5, 0.75, 0.5, 0.75, 0.5312, 0.75, 0.5312, 0.6875, 0.5312, 0.75, 0.5312, 0.75, 0.5312, 0.6875, 0.5312, 0.75, 0.5, 0.75, 0.5, 0.75, 0.5312, 0.75, 0.4688, 0.75, 0.4687, 0.6875, 0.4687, 0.6875, 0.4688, 0.75, 0.5312, 0.75, 0.5, 0.75, 0.5, 0.75, 0.5312, 0.75, 0.5312, 0.6875, 0.5312, 0.75, 0.5312, 0.75, 0.5312, 0.6875, 0.5, 0.75, 0.4688, 0.75, 0.4688, 0.75, 0.5, 0.75, 0.5, 0.6875, 0.5, 0.6875, 0.5312, 0.6875, 0.5312, 0.6875, 0.5312, 0.6875, 0.5, 0.75, 0.4688, 0.75, 0.4688, 0.75, 0.5, 0.75, 0.5, 0.75, 0.4688, 0.75, 0.4688, 0.75, 0.5, 0.75, 0.5, 0.6875, 0.5, 0.6875, 0.5312, 0.6875, 0.5312, 0.6875, 0.4687, 0.6875, 0.4687, 0.6875, 0.5, 0.6875, 0.5, 0.6875, 0.4688, 0.75, 0.4687, 0.6875, 0.4687, 0.6875, 0.4688, 0.75, 0.4688, 0.75, 0.4687, 0.6875, 0.4687, 0.6875, 0.4688, 0.75, 0.4687, 0.6875, 0.4687, 0.6875, 0.5, 0.6875, 0.5, 0.6875, 0.4687, 0.6875, 0.4687, 0.6875, 0.4687, 0.6875, 0.5, 0.6875, 0.5, 0.6875, 0.4688, 0.75, 0.4687, 0.6875, 0.4687, 0.6875, 0.4687, 0.6875, 0.4688, 0.75, 0.5312, 0.75, 0.5, 0.75, 0.5, 0.75, 0.5312, 0.75, 0.5312, 0.6875, 0.5312, 0.75, 0.5312, 0.75, 0.5312, 0.6875, 0.5312, 0.6875, 0.5, 0.6875, 0.5, 0.6875, 0.5312, 0.6875, 0.5312, 0.6875, 0.5, 0.75, 0.4688, 0.75, 0.4688, 0.75, 0.5, 0.75, 0.5312, 0.75, 0.5, 0.75, 0.5, 0.75, 0.5312, 0.75, 0.5312, 0.6875, 0.5312, 0.75, 0.5312, 0.75, 0.5312, 0.6875, 0.5, 0.75, 0.4688, 0.75, 0.4688, 0.75, 0.5, 0.75, 0.5, 0.6875, 0.5, 0.6875, 0.5312, 0.6875, 0.5312, 0.6875, 0.4688, 0.75, 0.4687, 0.6875, 0.4687, 0.6875, 0.4688, 0.75, 0.4687, 0.6875, 0.4687, 0.6875, 0.5, 0.6875, 0.5, 0.6875, 0.4687, 0.6875, 0.4687, 0.6875, 0.5, 0.6875, 0.5, 0.6875, 0.4688, 0.75, 0.4687, 0.6875, 0.4687, 0.6875, 0.4688, 0.75, 0.5312, 0.75, 0.5, 0.75, 0.5, 0.75, 0.5312, 0.75, 0.5312, 0.6875, 0.5312, 0.75, 0.5312, 0.75, 0.5312, 0.6875, 0.5, 0.6875, 0.5, 0.6875, 0.5312, 0.6875, 0.5312, 0.6875, 0.5, 0.75, 0.4688, 0.75, 0.4688, 0.75, 0.5, 0.75, 0.5312, 0.75, 0.5, 0.75, 0.5, 0.75, 0.5312, 0.75, 0.5312, 0.6875, 0.5312, 0.75, 0.5312, 0.75, 0.5312, 0.6875, 0.5, 0.75, 0.4688, 0.75, 0.4688, 0.75, 0.5, 0.75, 0.5, 0.6875, 0.5, 0.6875, 0.5312, 0.6875, 0.5312, 0.6875, 0.5312, 0.75, 0.5, 0.75, 0.5, 0.75, 0.5312, 0.75, 0.4688, 0.75, 0.4687, 0.6875, 0.4687, 0.6875, 0.4688, 0.75, 0.4687, 0.6875, 0.4687, 0.6875, 0.5, 0.6875, 0.5, 0.6875, 0.4688, 0.75, 0.4687, 0.6875, 0.4687, 0.6875, 0.4688, 0.75, 0.5312, 0.75, 0.5, 0.75, 0.5, 0.75, 0.5312, 0.75, 0.5312, 0.6875, 0.5312, 0.75, 0.5312, 0.75, 0.5312, 0.6875, 0.4687, 0.6875, 0.4687, 0.6875, 0.5, 0.6875, 0.5, 0.6875, 0.5, 0.6875, 0.5, 0.6875, 0.5312, 0.6875, 0.5312, 0.6875, 0.5312, 0.6875, 0.5312, 0.75, 0.5312, 0.75, 0.5312, 0.6875, 0.5, 0.75, 0.4688, 0.75, 0.4688, 0.75, 0.5, 0.75, 0.5, 0.6875, 0.5, 0.6875, 0.5312, 0.6875, 0.5312, 0.6875, 0.4687, 0.6875, 0.4687, 0.6875, 0.5, 0.6875, 0.5, 0.6875, 0.4688, 0.75, 0.4687, 0.6875, 0.4687, 0.6875, 0.4688, 0.75, 0.5312, 0.75, 0.5, 0.75, 0.5, 0.75, 0.5312, 0.75, 0.5312, 0.6875, 0.5312, 0.75, 0.5312, 0.75, 0.5312, 0.6875, 0.5, 0.75, 0.4688, 0.75, 0.4688, 0.75, 0.5, 0.75, 0.4687, 0.6875, 0.4687, 0.6875, 0.2158, 0.3165, 0.0, 0.0, 0.2158, 0.3165, 0.4687, 0.6875, 0.4687, 0.6875, 0.4688, 0.6875, 0.4688, 0.6875, 0.4687, 0.6875, 0.4687, 0.6875, 0.4687, 0.6875, 0.4687, 0.6875, 0.4687, 0.6875, 0.4687, 0.6875, 0.4687, 0.6875, 0.4687, 0.6875, 0.4687, 0.6875, 0.4687, 0.6875, 0.4687, 0.6875, 0.4687, 0.6875, 0.0, 0.0, 0.0, 0.0, 0.0, 0.0, 0.0, 0.0, 0.0, 0.0, 0.0, 0.0, 0.0, 0.0, 0.5312, 0.6875, 0.5312, 0.6875, 0.5312, 0.6875, 0.0, 0.0, 0.0, 0.0, 0.0, 0.0, 0.0, 0.0, 0.5312, 0.6875, 0.0, 0.0, 0.0, 0.0, 0.2656, 0.3438, 0.3449, 0.4463, 0.2656, 0.3438, 0.0, 0.0, 0.1585, 0.2051, 0.4241, 0.5488, 0.3169, 0.4102, 0.1585, 0.2051, 0.0, 0.0, 0.2656, 0.3438, 0.3169, 0.4102, 0.4241, 0.5488, 0.2656, 0.3438, 0.0, 0.0, 0.5312, 0.6875, 0.5312, 0.6875, 0.5312, 0.6875, 0.5312, 0.6875, 0.03125, 0.625, 0.03125, 0.6875, 0.03125, 0.6875, 0.03125, 0.625, 0.03125, 0.6875, 2.98e-08, 0.6875, 2.98e-08, 0.6875, 0.03125, 0.6875, 0.03125, 0.6875, 2.98e-08, 0.6875, 2.98e-08, 0.6875, 0.03125, 0.6875, 0.9687, 0.625, 1.0, 0.625, 1.0, 0.625, 0.9688, 0.625, 1.0, 0.6875, 0.9688, 0.6875, 0.9688, 0.6875, 1.0, 0.6875, 0.9688, 0.6875, 0.9687, 0.625, 0.9688, 0.625, 0.9688, 0.6875, 0.9688, 0.6875, 0.9688, 0.625, 0.9688, 0.625, 0.9688, 0.6875, 0.9688, 0.625, 1.0, 0.625, 1.0, 0.625, 0.9688, 0.625, 1.0, 0.6875, 0.9688, 0.6875, 0.9688, 0.6875, 1.0, 0.6875, 0.0, 0.625, 0.03125, 0.625, 0.03125, 0.625, 0.0, 0.625, 0.9688, 0.625, 1.0, 0.625, 1.0, 0.625, 0.9688, 0.625, 0.9688, 0.6875, 0.9688, 0.625, 0.9688, 0.625, 0.9688, 0.6875, 0.03125, 0.625, 0.03125, 0.6875, 2.98e-08, 0.6875, 0.0, 0.625, 1.0, 0.625, 1.0, 0.6875, 0.9688, 0.6875, 0.9688, 0.625, 0.03125, 0.6875, 2.98e-08, 0.6875, 2.98e-08, 0.6875, 0.03125, 0.6875, 0.03125, 0.625, 0.03125, 0.6875, 0.03125, 0.6875, 0.03125, 0.625, 1.0, 0.6875, 0.9688, 0.6875, 0.9688, 0.6875, 1.0, 0.6875, 0.0, 0.625, 0.03125, 0.625, 0.03125, 0.625, 0.0, 0.625, 0.9688, 0.6875, 0.9688, 0.625, 0.9687, 0.625, 0.9688, 0.6875, 1.0, 0.6875, 0.9688, 0.6875, 0.9688, 0.6875, 1.0, 0.6875, 0.9688, 0.625, 1.0, 0.625, 1.0, 0.625, 0.9687, 0.625, 0.03125, 0.6875, 2.98e-08, 0.6875, 2.98e-08, 0.6875, 0.03125, 0.6875, 0.0, 0.625, 0.03125, 0.625, 0.03125, 0.625, 0.0, 0.625, 0.03125, 0.625, 0.03125, 0.6875, 0.03125, 0.6875, 0.03125, 0.625, 0.4687, 0.6875, 0.4687, 0.6875, 0.4687, 0.6875, 0.4687, 0.6875, 0.5312, 0.6875, 0.5312, 0.6875, 0.5312, 0.6875, 0.5312, 0.6875, 0.0, 0.0, 0.2158, 0.3165, 0.2158, 0.3165, 0.0, 0.0, 0.4687, 0.6875, 0.4687, 0.6875, 0.4687, 0.6875, 0.4687, 0.6875, 0.4687, 0.6875, 0.4687, 0.6875, 0.4688, 0.6875, 0.4687, 0.6875, 0.4687, 0.6875, 0.0, 0.0, 0.2158, 0.3165, 0.4688, 0.6875, 0.4687, 0.6875, 0.5312, 0.6875, 0.5312, 0.6875, 0.4241, 0.5488, 0.3169, 0.4102, 0.5312, 0.6875, 0.5312, 0.6875, 0.3169, 0.4102, 0.4241, 0.5488, 0.5312, 0.6875, 0.5312, 0.6875, 0.5312, 0.6875, 0.5312, 0.6875, 0.3169, 0.4102, 0.3169, 0.4102, 0.4241, 0.5488, 0.4241, 0.5488, 0.3169, 0.4102, 0.3169, 0.4102, 0.5312, 0.6875, 0.5312, 0.6875, 0.4241, 0.5488, 0.4688, 0.6875, 0.4687, 0.6875, 0.4687, 0.6875, 0.4688, 0.6875, 0.4241, 0.5488, 0.4241, 0.5488, 0.3169, 0.4102, 0.3169, 0.4102, 0.5312, 0.6875, 0.5312, 0.6875, 0.5312, 0.6875, 0.5312, 0.6875, 0.4687, 0.6875, 0.4687, 0.6875, 0.4687, 0.6875, 0.4687, 0.6875, 0.2158, 0.3165, 0.4688, 0.6875, 0.4688, 0.6875, 0.2158, 0.3165, 0.4687, 0.6875, 0.4687, 0.6875, 0.4687, 0.6875, 0.4687, 0.6875, 0.4687, 0.6875, 0.4687, 0.6875, 0.4687, 0.6875, 0.4687, 0.6875, 0.4687, 0.6875, 0.4687, 0.6875, 0.4687, 0.6875, 0.4687, 0.6875, 0.5312, 0.6875, 0.5312, 0.6875, 0.2656, 0.3438, 0.3449, 0.4463, 0.5312, 0.6875, 0.5312, 0.6875, 0.3449, 0.4463, 0.4241, 0.5488, 0.4241, 0.5488, 0.3449, 0.4463, 0.1585, 0.2051, 0.3169, 0.4102, 0.625, 0.1875, 0.625, 0.25, 0.5938, 0.25, 0.5938, 0.1875, 0.4062, 0.1875, 0.4062, 0.25, 0.375, 0.25, 0.375, 0.1875, 0.125, 0.1875, 0.125, 0.25, 0.09375, 0.25, 0.09375, 0.1875, 0.9062, 0.1875, 0.9062, 0.25, 0.875, 0.25, 0.875, 0.1875, 0.625, 0.1875, 0.625, 0.25, 0.625, 0.25, 0.625, 0.1875, 0.9062, 0.25, 0.875, 0.25, 0.875, 0.25, 0.9062, 0.25, 0.875, 0.25, 0.875, 0.1875, 0.875, 0.1875, 0.875, 0.25, 0.5938, 0.1875, 0.5938, 0.1875, 0.5938, 0.1875, 0.5938, 0.1875, 0.09375, 0.25, 0.09375, 0.1875, 0.09375, 0.1875, 0.09375, 0.25, 0.4062, 0.25, 0.4062, 0.1875, 0.4062, 0.1875, 0.4062, 0.25, 0.125, 0.25, 0.125, 0.1875, 0.125, 0.1875, 0.125, 0.25, 0.5938, 0.1875, 0.625, 0.1875, 0.625, 0.1875, 0.5938, 0.1875, 0.125, 0.25, 0.09375, 0.25, 0.09375, 0.25, 0.125, 0.25, 0.4062, 0.1875, 0.4062, 0.1875, 0.4062, 0.1875, 0.4062, 0.1875, 0.9062, 0.1875, 0.9062, 0.25, 0.9062, 0.25, 0.9062, 0.1875, 0.375, 0.25, 0.375, 0.1875, 0.375, 0.1875, 0.375, 0.25, 0.4062, 0.25, 0.375, 0.25, 0.375, 0.25, 0.4062, 0.25, 0.5938, 0.25, 0.5938, 0.1875, 0.5938, 0.1875, 0.5938, 0.25, 0.625, 0.25, 0.5938, 0.25, 0.5938, 0.25, 0.625, 0.25, 0.4062, 0.1875, 0.4062, 0.25, 0.4062, 0.25, 0.4062, 0.1875, 0.375, 0.25, 0.375, 0.25, 0.375, 0.25, 0.375, 0.25, 0.625, 0.25, 0.5938, 0.25, 0.5938, 0.25, 0.625, 0.25, 0.4062, 0.25, 0.375, 0.25, 0.375, 0.25, 0.4062, 0.25, 0.5938, 0.25, 0.625, 0.25, 0.625, 0.25, 0.5938, 0.25, 0.625, 0.25, 0.625, 0.25, 0.625, 0.25, 0.625, 0.25, 0.375, 0.25, 0.4062, 0.25, 0.4062, 0.25, 0.375, 0.25, 0.4062, 0.1875, 0.4062, 0.25, 0.4062, 0.25, 0.4062, 0.1875, 0.5938, 0.25, 0.5938, 0.1875, 0.5938, 0.1875, 0.5938, 0.25, 0.875, 0.1875, 0.9062, 0.1875, 0.9062, 0.1875, 0.875, 0.1875, 0.875, 0.25, 0.875, 0.1875, 0.875, 0.1875, 0.875, 0.25, 0.125, 0.1875, 0.125, 0.25, 0.125, 0.25, 0.125, 0.1875, 0.09375, 0.1875, 0.125, 0.1875, 0.125, 0.1875, 0.09375, 0.1875, 0.09375, 0.1875, 0.09375, 0.1875, 0.09375, 0.1875, 0.09375, 0.1875, 0.875, 0.1875, 0.875, 0.25, 0.875, 0.25, 0.875, 0.1875, 0.9062, 0.1875, 0.9062, 0.1875, 0.9062, 0.1875, 0.9062, 0.1875, 0.875, 0.1875, 0.9062, 0.1875, 0.9062, 0.1875, 0.875, 0.1875, 0.125, 0.1875, 0.09375, 0.1875, 0.09375, 0.1875, 0.125, 0.1875, 0.875, 0.25, 0.875, 0.25, 0.875, 0.25, 0.875, 0.25, 0.125, 0.1875, 0.125, 0.25, 0.125, 0.25, 0.125, 0.1875, 0.9062, 0.1875, 0.875, 0.1875, 0.875, 0.1875, 0.9062, 0.1875])
me_sphere.materials.append(mat_main)
me_sphere.materials.append(mat_eye)
me_sphere.materials.append(mat_ear)
me_sphere.use_remesh_fix_poles = True
me_sphere.use_remesh_preserve_attributes = False
me_sphere.update()

# ---- objects
ob_sphere = bpy.data.objects.new('Sphere', me_sphere)

# ---- transforms, parenting, visibility, modifiers, constraints
ob_sphere.location = (0.0, 0.0, 0.0)

# ---- collection membership
col_collection.objects.link(ob_sphere)

# ---- scene / render settings (as saved in the file)
scene.frame_start = 1; scene.frame_end = 250; scene.frame_set(1)
scene.render.engine = 'BLENDER_EEVEE_NEXT'
scene.cycles.sampling_pattern = 'TABULATED_SOBOL'
scene.cycles.use_light_tree = False
scene.view_settings.view_transform = 'Filmic'
bpy.context.view_layer.update()

# ---- added for rendering (the .blend has no active camera and no usable light): camera, sun
cam_auto = bpy.data.cameras.new('AutoCamera')
cam_auto.lens = 50.0
cam_auto.sensor_width = 36.0
cam_auto.clip_end = 1000.0
ob_auto_camera = bpy.data.objects.new('AutoCamera', cam_auto)
scene.collection.objects.link(ob_auto_camera)
ob_auto_camera.location = (0.953324, -1.06134, 1.00936)
ob_auto_camera.rotation_euler = (1.09748, -7.21219e-08, 0.694738)
scene.camera = ob_auto_camera
light_auto_sun = bpy.data.lights.new('AutoSun', 'SUN')
light_auto_sun.energy = 3.0
light_auto_sun.angle = 0.0523599
ob_auto_sun = bpy.data.objects.new('AutoSun', light_auto_sun)
scene.collection.objects.link(ob_auto_sun)
ob_auto_sun.rotation_euler = (0.872665, 0.174533, 0.523599)
bpy.context.view_layer.update()
